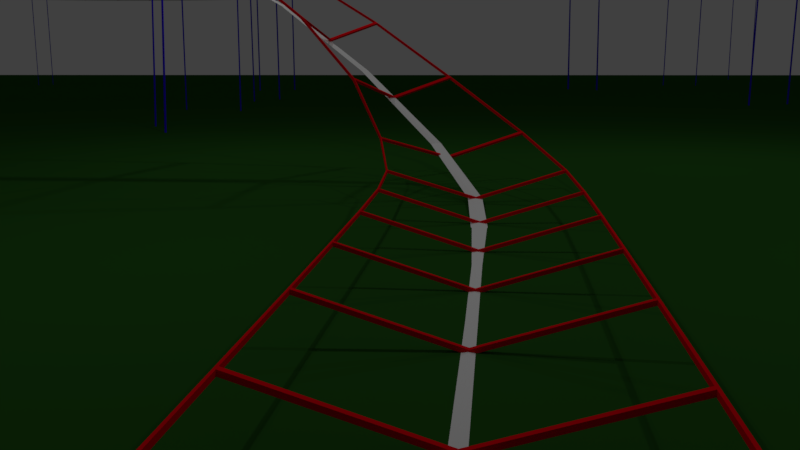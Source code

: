 # Source: coasterIV.blend  (saved by Blender 2.78.0; exported with 4.5.12 LTS)
import bpy
from mathutils import Matrix  # noqa: F401  (used for matrix-valued properties, if any)

bpy.ops.wm.read_factory_settings(use_empty=True)
scene = bpy.context.scene
scene.name = 'Scene'

# ---- collections
col_collection_1 = bpy.data.collections.new('Collection 1'); scene.collection.children.link(col_collection_1)
col_collection_10 = bpy.data.collections.new('Collection 10'); scene.collection.children.link(col_collection_10)

# ---- materials (node trees are filled in below, after node groups)
mat_carpaint = bpy.data.materials.new('carPaint')
mat_carpaint.alpha_threshold = 0.0
mat_carpaint.use_transparent_shadow = False
mat_carpaint.diffuse_color = (0.01885, 0.007001, 0.002345, 1.0)
mat_carpaint.roughness = 0.5
mat_seatpaint = bpy.data.materials.new('seatPaint')
mat_seatpaint.alpha_threshold = 0.0
mat_seatpaint.use_transparent_shadow = False
mat_seatpaint.diffuse_color = (0.4575, 0.4575, 0.4575, 1.0)
mat_seatpaint.roughness = 0.5
mat_material = bpy.data.materials.new('Material')
mat_material.alpha_threshold = 0.0
mat_material.use_transparent_shadow = False
mat_material.roughness = 0.5
mat_groundmaterial = bpy.data.materials.new('groundMaterial')
mat_groundmaterial.alpha_threshold = 0.0
mat_groundmaterial.use_transparent_shadow = False
mat_groundmaterial.diffuse_color = (0.0193, 0.09084, 0.01185, 1.0)
mat_groundmaterial.roughness = 0.5
mat_railmaterial = bpy.data.materials.new('railMaterial')
mat_railmaterial.alpha_threshold = 0.0
mat_railmaterial.use_transparent_shadow = False
mat_railmaterial.diffuse_color = (0.8, 0.0, 0.007, 1.0)
mat_railmaterial.roughness = 0.5
mat_trellacematerial = bpy.data.materials.new('trellaceMaterial')
mat_trellacematerial.alpha_threshold = 0.0
mat_trellacematerial.use_transparent_shadow = False
mat_trellacematerial.diffuse_color = (0.02576, 0.0, 0.8, 1.0)
mat_trellacematerial.roughness = 0.5

# ---- material node trees

# ---- world
world_world = bpy.data.worlds.new('World'); scene.world = world_world
world_world.color = (0.05088, 0.05088, 0.05088)
world_world.use_sun_shadow = False
world_world.sun_shadow_jitter_overblur = 0.0
world_world.cycles.sampling_method = 'MANUAL'

# ---- cameras
cam_camera = bpy.data.cameras.new('Camera')
cam_camera.clip_end = 100.0
cam_camera.lens = 35.0
cam_camera.sensor_width = 32.0
cam_camera.sensor_height = 18.0
cam_camera.ortho_scale = 7.314
cam_camera.dof.focus_distance = 0.0
cam_camera.dof.aperture_fstop = 128.0

# ---- lights
light_lamp_003 = bpy.data.lights.new('Lamp.003', 'POINT')
light_lamp_003.transmission_factor = 0.0
light_lamp_003.cutoff_distance = 30.0
light_lamp_003.energy = 100.0
light_lamp_003.shadow_buffer_clip_start = 1.001
light_lamp_003.shadow_soft_size = 0.1
light_lamp_003.shadow_maximum_resolution = 0.006
light_lamp_003.use_absolute_resolution = True
light_lamp_002 = bpy.data.lights.new('Lamp.002', 'POINT')
light_lamp_002.transmission_factor = 0.0
light_lamp_002.cutoff_distance = 30.0
light_lamp_002.energy = 100.0
light_lamp_002.shadow_buffer_clip_start = 1.001
light_lamp_002.shadow_soft_size = 0.1
light_lamp_002.shadow_maximum_resolution = 0.006
light_lamp_002.use_absolute_resolution = True
light_lamp_001 = bpy.data.lights.new('Lamp.001', 'POINT')
light_lamp_001.transmission_factor = 0.0
light_lamp_001.cutoff_distance = 30.0
light_lamp_001.energy = 100.0
light_lamp_001.shadow_buffer_clip_start = 1.001
light_lamp_001.shadow_soft_size = 0.1
light_lamp_001.shadow_maximum_resolution = 0.006
light_lamp_001.use_absolute_resolution = True
light_lamp = bpy.data.lights.new('Lamp', 'POINT')
light_lamp.transmission_factor = 0.0
light_lamp.cutoff_distance = 30.0
light_lamp.energy = 100.0
light_lamp.shadow_buffer_clip_start = 1.001
light_lamp.shadow_soft_size = 0.1
light_lamp.shadow_maximum_resolution = 0.006
light_lamp.use_absolute_resolution = True

# ---- meshes
me_torus = bpy.data.meshes.new('Torus')
me_torus.from_pydata([(0.4335, -0.7729, 0.009509), (0.4335, -0.7729, 0.0104), (0.4335, 0.7729, 0.009509), (0.4335, 0.7729, 0.0104), (0.5448, -0.7729, 0.009509), (0.5448, -0.7729, 0.0104), (0.5448, 0.7729, 0.009509), (0.5448, 0.7729, 0.0104), (0.1075, -0.7729, 0.009509), (0.1075, -0.7729, 0.0104), (0.1075, 0.7729, 0.009509), (0.1075, 0.7729, 0.0104), (0.2188, -0.7729, 0.009509), (0.2188, -0.7729, 0.0104), (0.2188, 0.7729, 0.009509), (0.2188, 0.7729, 0.0104), (-0.5449, -0.7729, 0.009509), (-0.5449, -0.7729, 0.0104), (-0.5449, 0.7729, 0.009509), (-0.5449, 0.7729, 0.0104), (-0.4335, -0.7729, 0.009509), (-0.4335, -0.7729, 0.0104), (-0.4335, 0.7729, 0.009509), (-0.4335, 0.7729, 0.0104), (-0.2189, -0.7729, 0.009509), (-0.2189, -0.7729, 0.0104), (-0.2189, 0.7729, 0.009509), (-0.2189, 0.7729, 0.0104), (-0.1075, -0.7729, 0.009509), (-0.1075, -0.7729, 0.0104), (-0.1075, 0.7729, 0.009509), (-0.1075, 0.7729, 0.0104), (1.01, 8.82e-16, 0.01305), (1.003, 8.82e-16, 0.01875), (0.9919, 8.82e-16, 0.01512), (0.9919, 8.82e-16, 0.007174), (1.003, 8.82e-16, 0.003541), (0.9947, 0.1754, 0.01305), (0.9879, 0.1742, 0.01875), (0.9768, 0.1722, 0.01512), (0.9768, 0.1722, 0.007174), (0.9879, 0.0003438, 0.003541), (0.9491, 0.3454, 0.01305), (0.9426, 0.3431, 0.01875), (0.9321, 0.3393, 0.01512), (0.9321, 0.3393, 0.007174), (0.9426, 0.0006772, 0.003541), (0.8747, 0.505, 0.01305), (0.8687, 0.5015, 0.01875), (0.859, 0.496, 0.01512), (0.859, 0.496, 0.007174), (0.8687, 0.0009899, 0.003541), (0.7737, 0.6492, 0.01305), (0.7684, 0.6448, 0.01875), (0.7598, 0.6376, 0.01512), (0.7598, 0.6376, 0.007174), (0.7684, 0.001273, 0.003541), (0.6492, 0.7737, 0.01305), (0.6448, 0.7684, 0.01875), (0.6376, 0.7598, 0.01512), (0.6376, 0.7598, 0.007174), (0.6448, 0.001517, 0.003541), (0.505, 0.8747, 0.01305), (0.5015, 0.8687, 0.01875), (0.496, 0.859, 0.01512), (0.496, 0.859, 0.007174), (0.5015, 0.001715, 0.003541), (0.3454, 0.9491, 0.01305), (0.3431, 0.9426, 0.01875), (0.3393, 0.9321, 0.01512), (0.3393, 0.9321, 0.007174), (0.3431, 0.00186, 0.003541), (0.1754, 0.9947, 0.01305), (0.1742, 0.9879, 0.01875), (0.1722, 0.9768, 0.01512), (0.1722, 0.9768, 0.007174), (0.1742, 0.00195, 0.003541), (1.341e-07, 1.01, 0.01305), (1.341e-07, 1.003, 0.0187), (1.639e-07, 0.9919, 0.01512), (1.639e-07, 0.9919, 0.007174), (1.341e-07, 0.00198, 0.003541), (-0.1754, 0.9947, 0.01305), (-0.1742, 0.9879, 0.0187), (-0.1722, 0.9768, 0.01512), (-0.1722, 0.9768, 0.007174), (-0.1742, 0.00195, 0.003541), (-0.3454, 0.9491, 0.01305), (-0.3431, 0.9426, 0.0187), (-0.3393, 0.9321, 0.01512), (-0.3393, 0.9321, 0.007174), (-0.3431, 0.00186, 0.003541), (-0.505, 0.8747, 0.01305), (-0.5015, 0.8687, 0.0187), (-0.496, 0.859, 0.01512), (-0.496, 0.859, 0.007174), (-0.5015, 0.001715, 0.003541), (-0.6492, 0.7737, 0.01305), (-0.6448, 0.7684, 0.01875), (-0.6376, 0.7598, 0.01512), (-0.6376, 0.7598, 0.007174), (-0.6448, 0.001517, 0.003541), (-0.7737, 0.6492, 0.01305), (-0.7684, 0.6448, 0.01875), (-0.7598, 0.6376, 0.01512), (-0.7598, 0.6376, 0.007174), (-0.7684, 0.001273, 0.003541), (-0.8747, 0.505, 0.01305), (-0.8687, 0.5015, 0.0187), (-0.859, 0.496, 0.01512), (-0.859, 0.496, 0.007174), (-0.8687, 0.0009899, 0.003541), (-0.9491, 0.3454, 0.01305), (-0.9426, 0.3431, 0.0187), (-0.9321, 0.3393, 0.01591), (-0.9321, 0.3393, 0.007174), (-0.9426, 0.0006772, 0.003541), (-0.9947, 0.1754, 0.01305), (-0.9879, 0.1742, 0.0187), (-0.9768, 0.1722, 0.01512), (-0.9768, 0.1722, 0.007174), (-0.9879, 0.0003438, 0.003541), (-1.01, 8.83e-08, 0.01305), (-1.003, 8.941e-08, 0.0187), (-0.9919, 8.672e-08, 0.01512), (-0.9919, 8.672e-08, 0.007174), (-1.003, 3.281e-08, 0.003541), (-0.9947, -0.1754, 0.01305), (-0.9879, -0.1742, 0.0187), (-0.9768, -0.1722, 0.01512), (-0.9768, -0.1722, 0.007174), (-0.9879, -0.0003438, 0.003541), (-0.9491, -0.3454, 0.01305), (-0.9426, -0.3431, 0.0187), (-0.9321, -0.3393, 0.01512), (-0.9321, -0.3393, 0.007174), (-0.9426, -0.0006771, 0.003541), (-0.8747, -0.505, 0.01305), (-0.8687, -0.5015, 0.0187), (-0.859, -0.496, 0.01512), (-0.859, -0.496, 0.007174), (-0.8687, -0.0009899, 0.003541), (-0.7737, -0.6492, 0.01305), (-0.7684, -0.6448, 0.0187), (-0.7598, -0.6376, 0.01512), (-0.7598, -0.6376, 0.007174), (-0.7684, -0.001273, 0.003541), (-0.6492, -0.7737, 0.01305), (-0.6448, -0.7684, 0.0187), (-0.6376, -0.7598, 0.01512), (-0.6376, -0.7598, 0.007174), (-0.6448, -0.001517, 0.003541), (-0.505, -0.8747, 0.01305), (-0.5015, -0.8687, 0.0187), (-0.496, -0.859, 0.01512), (-0.496, -0.859, 0.007174), (-0.5015, -0.001715, 0.003541), (-0.3454, -0.9491, 0.01305), (-0.3431, -0.9426, 0.0187), (-0.3393, -0.9321, 0.01512), (-0.3393, -0.9321, 0.007174), (-0.3431, -0.00186, 0.003541), (-0.1754, -0.9947, 0.01305), (-0.1742, -0.9879, 0.0187), (-0.1722, -0.9768, 0.01512), (-0.1722, -0.9768, 0.007174), (-0.1742, -0.00195, 0.003541), (1.341e-07, -1.01, 0.01305), (1.341e-07, -1.003, 0.0187), (1.639e-07, -0.9919, 0.01512), (1.639e-07, -0.9919, 0.007174), (1.341e-07, -0.00198, 0.003541), (0.1754, -0.9947, 0.01305), (0.1742, -0.9879, 0.01875), (0.1722, -0.9768, 0.01512), (0.1722, -0.9768, 0.007174), (0.1742, -0.00195, 0.003541), (0.3454, -0.9491, 0.01305), (0.3431, -0.9426, 0.01875), (0.3393, -0.9321, 0.01512), (0.3393, -0.9321, 0.007174), (0.3431, -0.00186, 0.003541), (0.505, -0.8747, 0.01305), (0.5015, -0.8687, 0.01875), (0.496, -0.859, 0.01512), (0.496, -0.859, 0.007174), (0.5015, -0.001715, 0.003541), (0.6492, -0.7737, 0.01305), (0.6448, -0.7684, 0.01875), (0.6376, -0.7598, 0.01512), (0.6376, -0.7598, 0.007174), (0.6448, -0.001517, 0.003541), (0.7737, -0.6492, 0.01305), (0.7684, -0.6448, 0.01875), (0.7598, -0.6376, 0.01512), (0.7598, -0.6376, 0.007174), (0.7684, -0.001273, 0.003541), (0.8747, -0.505, 0.01305), (0.8687, -0.5015, 0.01875), (0.859, -0.496, 0.01512), (0.859, -0.496, 0.007174), (0.8687, -0.0009899, 0.003541), (0.9491, -0.3454, 0.01305), (0.9426, -0.3431, 0.01875), (0.9321, -0.3393, 0.01512), (0.9321, -0.3393, 0.007174), (0.9426, -0.0006771, 0.003541), (0.9947, -0.1754, 0.01305), (0.9879, -0.1742, 0.01875), (0.9768, -0.1722, 0.01512), (0.9768, -0.1722, 0.007174), (0.9879, -0.0003438, 0.003541)], [], [(0, 1, 3, 2), (2, 3, 7, 6), (6, 7, 5, 4), (4, 5, 1, 0), (2, 6, 4, 0), (7, 3, 1, 5), (8, 9, 11, 10), (10, 11, 15, 14), (14, 15, 13, 12), (12, 13, 9, 8), (10, 14, 12, 8), (15, 11, 9, 13), (16, 17, 19, 18), (18, 19, 23, 22), (22, 23, 21, 20), (20, 21, 17, 16), (18, 22, 20, 16), (23, 19, 17, 21), (24, 25, 27, 26), (26, 27, 31, 30), (30, 31, 29, 28), (28, 29, 25, 24), (26, 30, 28, 24), (31, 27, 25, 29), (32, 37, 38, 33), (33, 38, 39, 34), (34, 39, 40, 35), (35, 40, 41, 36), (32, 36, 41, 37), (37, 42, 43, 38), (38, 43, 44, 39), (39, 44, 45, 40), (40, 45, 46, 41), (41, 46, 42, 37), (42, 47, 48, 43), (43, 48, 49, 44), (44, 49, 50, 45), (45, 50, 51, 46), (46, 51, 47, 42), (47, 52, 53, 48), (48, 53, 54, 49), (49, 54, 55, 50), (50, 55, 56, 51), (51, 56, 52, 47), (52, 57, 58, 53), (53, 58, 59, 54), (54, 59, 60, 55), (55, 60, 61, 56), (56, 61, 57, 52), (57, 62, 63, 58), (58, 63, 64, 59), (59, 64, 65, 60), (60, 65, 66, 61), (61, 66, 62, 57), (62, 67, 68, 63), (63, 68, 69, 64), (64, 69, 70, 65), (65, 70, 71, 66), (66, 71, 67, 62), (67, 72, 73, 68), (68, 73, 74, 69), (69, 74, 75, 70), (70, 75, 76, 71), (71, 76, 72, 67), (72, 77, 78, 73), (73, 78, 79, 74), (74, 79, 80, 75), (75, 80, 81, 76), (76, 81, 77, 72), (77, 82, 83, 78), (78, 83, 84, 79), (79, 84, 85, 80), (80, 85, 86, 81), (81, 86, 82, 77), (82, 87, 88, 83), (83, 88, 89, 84), (84, 89, 90, 85), (85, 90, 91, 86), (86, 91, 87, 82), (87, 92, 93, 88), (88, 93, 94, 89), (89, 94, 95, 90), (90, 95, 96, 91), (91, 96, 92, 87), (92, 97, 98, 93), (93, 98, 99, 94), (94, 99, 100, 95), (95, 100, 101, 96), (96, 101, 97, 92), (97, 102, 103, 98), (98, 103, 104, 99), (99, 104, 105, 100), (100, 105, 106, 101), (101, 106, 102, 97), (102, 107, 108, 103), (103, 108, 109, 104), (104, 109, 110, 105), (105, 110, 111, 106), (106, 111, 107, 102), (107, 112, 113, 108), (108, 113, 114, 109), (109, 114, 115, 110), (110, 115, 116, 111), (111, 116, 112, 107), (112, 117, 118, 113), (113, 118, 119, 114), (114, 119, 120, 115), (115, 120, 121, 116), (116, 121, 117, 112), (117, 122, 123, 118), (118, 123, 124, 119), (119, 124, 125, 120), (120, 125, 126, 121), (121, 126, 122, 117), (122, 127, 128, 123), (123, 128, 129, 124), (124, 129, 130, 125), (125, 130, 131, 126), (126, 131, 127, 122), (127, 132, 133, 128), (128, 133, 134, 129), (129, 134, 135, 130), (130, 135, 136, 131), (131, 136, 132, 127), (132, 137, 138, 133), (133, 138, 139, 134), (134, 139, 140, 135), (135, 140, 141, 136), (136, 141, 137, 132), (137, 142, 143, 138), (138, 143, 144, 139), (139, 144, 145, 140), (140, 145, 146, 141), (141, 146, 142, 137), (142, 147, 148, 143), (143, 148, 149, 144), (144, 149, 150, 145), (145, 150, 151, 146), (146, 151, 147, 142), (147, 152, 153, 148), (148, 153, 154, 149), (149, 154, 155, 150), (150, 155, 156, 151), (151, 156, 152, 147), (152, 157, 158, 153), (153, 158, 159, 154), (154, 159, 160, 155), (155, 160, 161, 156), (156, 161, 157, 152), (157, 162, 163, 158), (158, 163, 164, 159), (159, 164, 165, 160), (160, 165, 166, 161), (161, 166, 162, 157), (162, 167, 168, 163), (163, 168, 169, 164), (164, 169, 170, 165), (165, 170, 171, 166), (166, 171, 167, 162), (167, 172, 173, 168), (168, 173, 174, 169), (169, 174, 175, 170), (170, 175, 176, 171), (171, 176, 172, 167), (172, 177, 178, 173), (173, 178, 179, 174), (174, 179, 180, 175), (175, 180, 181, 176), (176, 181, 177, 172), (177, 182, 183, 178), (178, 183, 184, 179), (179, 184, 185, 180), (180, 185, 186, 181), (181, 186, 182, 177), (182, 187, 188, 183), (183, 188, 189, 184), (184, 189, 190, 185), (185, 190, 191, 186), (186, 191, 187, 182), (187, 192, 193, 188), (188, 193, 194, 189), (189, 194, 195, 190), (190, 195, 196, 191), (191, 196, 192, 187), (192, 197, 198, 193), (193, 198, 199, 194), (194, 199, 200, 195), (195, 200, 201, 196), (196, 201, 197, 192), (197, 202, 203, 198), (198, 203, 204, 199), (199, 204, 205, 200), (200, 205, 206, 201), (201, 206, 202, 197), (202, 207, 208, 203), (203, 208, 209, 204), (204, 209, 210, 205), (205, 210, 211, 206), (206, 211, 207, 202), (207, 32, 33, 208), (208, 33, 34, 209), (209, 34, 35, 210), (210, 35, 36, 211), (211, 36, 32, 207)])
me_torus.polygons.foreach_set('material_index', [1, 1, 1, 1, 1, 1, 1, 1, 1, 1, 1, 1, 1, 1, 1, 1, 1, 1, 1, 1, 1, 1, 1, 1, 0, 0, 0, 0, 0, 0, 0, 0, 0, 0, 0, 0, 0, 0, 0, 0, 0, 0, 0, 0, 0, 0, 0, 0, 0, 0, 0, 0, 0, 0, 0, 0, 0, 0, 0, 0, 0, 0, 0, 0, 0, 0, 0, 0, 0, 0, 0, 0, 0, 0, 0, 0, 0, 0, 0, 0, 0, 0, 0, 0, 0, 0, 0, 0, 0, 0, 0, 0, 0, 0, 0, 0, 0, 0, 0, 0, 0, 0, 0, 0, 0, 0, 0, 0, 0, 0, 0, 0, 0, 0, 0, 0, 0, 0, 0, 0, 0, 0, 0, 0, 0, 0, 0, 0, 0, 0, 0, 0, 0, 0, 0, 0, 0, 0, 0, 0, 0, 0, 0, 0, 0, 0, 0, 0, 0, 0, 0, 0, 0, 0, 0, 0, 0, 0, 0, 0, 0, 0, 0, 0, 0, 0, 0, 0, 0, 0, 0, 0, 0, 0, 0, 0, 0, 0, 0, 0, 0, 0, 0, 0, 0, 0, 0, 0, 0, 0, 0, 0, 0, 0, 0, 0, 0, 0, 0, 0, 0, 0, 0, 0])
me_torus.materials.append(mat_carpaint)
me_torus.materials.append(mat_seatpaint)
me_torus.use_remesh_preserve_volume = False
me_torus.use_remesh_preserve_attributes = False
me_torus.use_mirror_vertex_groups = False
me_torus.update()
me_cube = bpy.data.meshes.new('Cube')
me_cube.from_pydata([(-0.5, -0.25, 0.0), (-0.5, -0.25, 0.5), (-0.5, 0.25, 0.0), (-0.5, 0.25, 0.5), (0.5, -0.25, 0.0), (0.5, -0.25, 0.5), (0.5, 0.25, 0.0), (0.5, 0.25, 0.5), (-0.5, -0.25, 0.5), (-0.5, 0.25, 0.5), (0.5, 0.25, 0.5), (0.5, -0.25, 0.5)], [], [(0, 1, 3, 2), (2, 3, 7, 6), (6, 7, 5, 4), (4, 5, 1, 0), (2, 6, 4, 0), (5, 7, 10, 11), (10, 9, 8, 11), (3, 1, 8, 9), (1, 5, 11, 8), (7, 3, 9, 10)])
me_cube.materials.append(mat_material)
me_cube.use_remesh_preserve_volume = False
me_cube.use_remesh_preserve_attributes = False
me_cube.use_mirror_vertex_groups = False
me_cube.update()
me_cube_007 = bpy.data.meshes.new('Cube.007')
me_cube_007.from_pydata([(-1.0, -1.0, -2.0), (-1.0, -1.0, 0.0), (-1.0, 1.0, -2.0), (-1.0, 1.0, 0.0), (1.0, -1.0, -2.0), (1.0, -1.0, 0.0), (1.0, 1.0, -2.0), (1.0, 1.0, 0.0)], [], [(0, 1, 3, 2), (2, 3, 7, 6), (6, 7, 5, 4), (4, 5, 1, 0), (2, 6, 4, 0), (7, 3, 1, 5)])
me_cube_007.materials.append(mat_groundmaterial)
me_cube_007.use_remesh_preserve_volume = False
me_cube_007.use_remesh_preserve_attributes = False
me_cube_007.use_mirror_vertex_groups = False
me_cube_007.update()
me_cube_006 = bpy.data.meshes.new('Cube.006')
me_cube_006.from_pydata([(-1.0, -0.003409, -1.0), (-1.0, -0.003409, 1.0), (-1.0, 1.0, 18.72), (-1.0, 1.0, 20.72), (1.0, -0.003409, -1.0), (1.0, -0.003409, 1.0), (1.0, 1.0, 18.72), (1.0, 1.0, 20.72), (-1.0, -1.003, 18.72), (-1.0, -1.003, 20.72), (1.0, -1.003, 20.72), (1.0, -1.003, 18.72), (-1.0, 1.017, 20.72), (-1.0, 1.017, 18.72), (1.0, 1.017, 18.72), (1.0, 1.017, 20.72), (-1.0, -1.021, 18.72), (-1.0, -1.021, 20.72), (1.0, -1.021, 20.72), (1.0, -1.021, 18.72), (65.96, 1.0, 20.72), (65.96, 1.0, 18.72), (65.96, -1.003, 20.72), (65.96, -1.003, 18.72), (65.96, 1.017, 20.72), (65.96, 1.017, 18.72), (65.96, -1.021, 20.72), (65.96, -1.021, 18.72)], [], [(0, 1, 3, 2), (14, 15, 24, 25), (6, 7, 5, 4), (1, 0, 8, 9), (2, 6, 4, 0), (7, 3, 1, 5), (9, 8, 16, 17), (0, 4, 11, 8), (5, 1, 9, 10), (4, 5, 10, 11), (13, 12, 15, 14), (19, 18, 17, 16), (10, 9, 17, 18), (6, 2, 13, 14), (19, 11, 23, 27), (3, 7, 15, 12), (8, 11, 19, 16), (2, 3, 12, 13), (20, 21, 25, 24), (23, 22, 26, 27), (10, 18, 26, 22), (6, 14, 25, 21), (7, 6, 21, 20), (11, 10, 22, 23), (15, 7, 20, 24), (18, 19, 27, 26)])
me_cube_006.materials.append(mat_railmaterial)
me_cube_006.use_remesh_preserve_volume = False
me_cube_006.use_remesh_preserve_attributes = False
me_cube_006.use_mirror_vertex_groups = False
me_cube_006.update()
me_cube_005 = bpy.data.meshes.new('Cube.005')
me_cube_005.from_pydata([(-502.5, -0.7002, -0.9626), (-502.5, -0.7002, 1.037), (-496.7, 1.298, -0.9626), (-496.7, 1.298, 1.037), (-501.1, -0.7013, -0.9628), (-501.1, -0.7013, 1.037), (-495.3, 1.297, -0.9628), (-495.3, 1.297, 1.037), (-502.6, -0.7454, -0.9626), (-502.6, -0.7454, 1.037), (-496.6, 1.343, 1.037), (-496.6, 1.343, -0.9626), (-495.2, 1.342, -0.9628), (-495.2, 1.342, 1.037), (-501.2, -0.7464, 1.037), (-501.2, -0.7464, -0.9628), (-495.6, 1.297, -159.4), (-497.1, 1.298, -159.4), (-502.8, -0.7, -159.4), (-501.4, -0.701, -159.4), (-495.5, 1.342, -159.4), (-496.9, 1.343, -159.4), (-503.0, -0.7451, -159.4), (-501.5, -0.7462, -159.4), (-504.2, -0.699, -0.9625), (-504.2, -0.699, 1.038), (-504.3, -0.7441, -0.9625), (-504.3, -0.7441, 1.038), (-498.3, 1.344, 1.038), (-498.3, 1.344, -0.9625), (-496.9, 1.343, -0.9626), (-496.9, 1.343, 1.037), (263.6, 10.94, 249.8), (263.6, 10.94, 251.8), (139.2, 11.01, 249.8), (139.2, 11.01, 251.8), (263.7, 10.97, 249.8), (263.7, 10.97, 251.8), (139.2, 11.04, 249.8), (139.2, 11.04, 251.8), (266.4, 10.94, 249.8), (266.4, 10.94, 251.8), (136.4, 11.01, 251.8), (136.4, 11.01, 249.8), (136.4, 11.04, 249.8), (136.4, 11.04, 251.8), (266.5, 10.97, 251.8), (266.5, 10.97, 249.8), (141.2, 11.99, -173.9), (141.1, 11.97, -173.9), (265.6, 11.9, -173.9), (265.6, 11.91, -173.9), (138.4, 11.99, -173.9), (138.3, 11.97, -173.9), (268.4, 11.9, -173.9), (268.4, 11.91, -173.9), (263.5, 10.9, 249.7), (263.5, 10.9, 251.7), (266.3, 10.9, 249.7), (266.3, 10.9, 251.7), (136.3, 10.97, 251.7), (136.3, 10.97, 249.7), (136.3, 11.0, 249.8), (136.3, 11.0, 251.8), (1001.0, 22.09, 251.1), (1001.0, 22.09, 253.1), (1007.0, 24.09, 251.1), (1007.0, 24.09, 253.1), (1003.0, 22.09, 251.1), (1003.0, 22.09, 253.1), (1009.0, 24.09, 251.1), (1009.0, 24.09, 253.1), (1001.0, 22.05, 251.1), (1001.0, 22.05, 253.1), (1007.0, 24.13, 253.1), (1007.0, 24.13, 251.1), (1009.0, 24.13, 251.1), (1009.0, 24.13, 253.1), (1003.0, 22.04, 253.1), (1003.0, 22.04, 251.1), (1009.0, 24.09, -174.0), (1007.0, 24.09, -174.0), (1001.0, 22.09, -174.0), (1003.0, 22.09, -174.0), (1009.0, 24.13, -174.0), (1007.0, 24.13, -174.0), (1001.0, 22.05, -174.0), (1003.0, 22.04, -174.0), (998.6, 22.09, 251.1), (998.6, 22.09, 253.1), (998.5, 22.05, 251.1), (998.5, 22.05, 253.1), (1005.0, 24.13, 253.1), (1005.0, 24.13, 251.1), (1007.0, 24.13, 251.1), (1007.0, 24.13, 253.1), (1530.0, 8.425, 251.2), (1530.0, 8.425, 253.2), (1649.0, 7.827, 251.2), (1649.0, 7.827, 253.2), (1530.0, 8.397, 251.2), (1530.0, 8.397, 253.2), (1648.0, 7.794, 251.2), (1648.0, 7.794, 253.2), (1528.0, 8.438, 251.2), (1528.0, 8.438, 253.2), (1652.0, 7.814, 253.2), (1652.0, 7.814, 251.2), (1651.0, 7.781, 251.2), (1651.0, 7.781, 253.2), (1527.0, 8.41, 253.2), (1527.0, 8.41, 251.2), (1647.0, 7.724, -174.0), (1648.0, 7.759, -174.0), (1529.0, 8.356, -174.0), (1528.0, 8.327, -174.0), (1650.0, 7.71, -174.0), (1650.0, 7.745, -174.0), (1526.0, 8.37, -174.0), (1525.0, 8.34, -174.0), (1531.0, 8.459, 251.2), (1531.0, 8.459, 253.2), (1528.0, 8.472, 251.2), (1528.0, 8.472, 253.2), (1652.0, 7.853, 253.2), (1652.0, 7.853, 251.2), (1652.0, 7.82, 251.2), (1652.0, 7.82, 253.2), (702.2, 7.597, 410.8), (702.4, 7.589, 412.7), (589.6, 6.743, 410.7), (589.8, 6.735, 412.7), (701.4, 7.623, 411.3), (701.7, 7.615, 413.2), (588.7, 6.773, 411.3), (589.0, 6.765, 413.2), (704.7, 7.616, 410.8), (705.0, 7.608, 412.7), (587.3, 6.716, 412.7), (587.0, 6.724, 410.7), (586.2, 6.754, 411.3), (586.4, 6.746, 413.2), (704.2, 7.634, 413.2), (704.0, 7.642, 411.3), (572.2, 6.919, -191.7), (571.4, 6.867, -191.6), (684.0, 7.721, -191.6), (684.9, 7.769, -191.7), (569.7, 6.9, -191.7), (568.8, 6.847, -191.6), (686.5, 7.74, -191.6), (687.5, 7.788, -191.7), (703.1, 7.566, 410.1), (703.3, 7.558, 412.0), (705.6, 7.586, 410.1), (705.9, 7.578, 412.0), (588.3, 6.68, 412.0), (588.1, 6.688, 410.1), (587.2, 6.718, 410.6), (587.5, 6.71, 412.5), (703.4, 26.83, 755.3), (703.3, 26.82, 757.3), (584.4, 27.42, 755.3), (584.3, 27.41, 757.3), (703.9, 26.86, 755.7), (703.8, 26.85, 757.7), (585.0, 27.45, 755.7), (584.9, 27.44, 757.7), (706.1, 26.82, 755.3), (705.9, 26.81, 757.3), (581.6, 27.43, 757.3), (581.7, 27.43, 755.3), (582.3, 27.46, 755.7), (582.2, 27.46, 757.7), (706.5, 26.84, 757.7), (706.6, 26.84, 755.7), (588.1, 27.3, -207.6), (587.4, 27.29, -207.6), (706.4, 26.7, -207.6), (707.0, 26.71, -207.6), (585.4, 27.31, -207.6), (584.7, 27.3, -207.6), (709.0, 26.68, -207.6), (709.7, 26.69, -207.6), (702.7, 26.79, 754.8), (702.6, 26.79, 756.8), (705.4, 26.78, 754.8), (705.3, 26.77, 756.8), (580.9, 27.39, 756.8), (581.0, 27.4, 754.9), (581.6, 27.43, 755.3), (581.5, 27.42, 757.2), (1174.0, 46.36, 904.8), (1174.0, 46.36, 906.8), (1057.0, 47.02, 904.8), (1057.0, 47.01, 906.8), (1175.0, 46.39, 904.9), (1175.0, 46.39, 906.9), (1057.0, 47.05, 904.9), (1057.0, 47.05, 906.9), (1177.0, 46.35, 904.8), (1177.0, 46.34, 906.8), (1054.0, 47.03, 906.8), (1054.0, 47.03, 904.8), (1055.0, 47.06, 904.9), (1055.0, 47.06, 906.9), (1177.0, 46.37, 906.9), (1177.0, 46.38, 904.9), (1074.0, 46.72, -212.3), (1074.0, 46.7, -212.3), (1191.0, 46.04, -212.3), (1192.0, 46.07, -212.3), (1072.0, 46.74, -212.3), (1071.0, 46.71, -212.3), (1194.0, 46.03, -212.3), (1195.0, 46.05, -212.3), (1173.0, 46.32, 904.6), (1173.0, 46.32, 906.6), (1176.0, 46.31, 904.6), (1176.0, 46.31, 906.6), (1053.0, 46.99, 906.6), (1053.0, 47.0, 904.6), (1054.0, 47.03, 904.7), (1054.0, 47.02, 906.7), (1519.0, 66.86, 963.0), (1519.0, 66.86, 965.0), (1397.0, 67.28, 963.0), (1397.0, 67.28, 965.0), (1519.0, 66.89, 963.1), (1519.0, 66.89, 965.1), (1397.0, 67.31, 963.1), (1397.0, 67.31, 965.1), (1521.0, 66.85, 963.0), (1521.0, 66.85, 965.0), (1394.0, 67.29, 965.0), (1394.0, 67.29, 963.0), (1395.0, 67.32, 963.1), (1394.0, 67.32, 965.1), (1522.0, 66.88, 965.1), (1522.0, 66.88, 963.1), (1388.0, 67.24, -215.5), (1388.0, 67.21, -215.5), (1510.0, 66.79, -215.5), (1510.0, 66.82, -215.5), (1386.0, 67.25, -215.5), (1385.0, 67.21, -215.5), (1513.0, 66.78, -215.5), (1513.0, 66.81, -215.5), (1518.0, 66.82, 962.9), (1518.0, 66.82, 964.9), (1521.0, 66.81, 962.9), (1521.0, 66.81, 964.9), (1394.0, 67.25, 964.9), (1394.0, 67.25, 962.9), (1394.0, 67.28, 963.0), (1394.0, 67.28, 965.0), (1756.0, 87.69, 1018.0), (1756.0, 87.69, 1020.0), (1633.0, 88.01, 1018.0), (1633.0, 88.01, 1020.0), (1756.0, 87.72, 1018.0), (1756.0, 87.72, 1020.0), (1634.0, 88.04, 1018.0), (1634.0, 88.04, 1020.0), (1759.0, 87.69, 1018.0), (1759.0, 87.68, 1020.0), (1630.0, 88.02, 1020.0), (1630.0, 88.02, 1018.0), (1631.0, 88.05, 1018.0), (1631.0, 88.05, 1020.0), (1759.0, 87.72, 1020.0), (1759.0, 87.72, 1018.0), (1635.0, 87.61, -218.7), (1635.0, 87.58, -218.7), (1758.0, 87.26, -218.7), (1758.0, 87.29, -218.7), (1632.0, 87.62, -218.7), (1632.0, 87.59, -218.7), (1760.0, 87.25, -218.7), (1761.0, 87.29, -218.7), (1756.0, 87.65, 1018.0), (1756.0, 87.65, 1020.0), (1759.0, 87.65, 1018.0), (1759.0, 87.65, 1020.0), (1630.0, 87.98, 1020.0), (1630.0, 87.98, 1018.0), (1630.0, 88.01, 1018.0), (1630.0, 88.01, 1020.0), (1954.0, 108.6, 1087.0), (1954.0, 108.6, 1089.0), (1831.0, 108.9, 1087.0), (1831.0, 108.9, 1089.0), (1954.0, 108.6, 1088.0), (1954.0, 108.6, 1090.0), (1831.0, 108.9, 1088.0), (1831.0, 108.9, 1090.0), (1957.0, 108.6, 1087.0), (1957.0, 108.6, 1089.0), (1828.0, 108.9, 1089.0), (1828.0, 108.9, 1087.0), (1828.0, 108.9, 1088.0), (1828.0, 108.9, 1090.0), (1957.0, 108.6, 1090.0), (1957.0, 108.6, 1088.0), (1834.0, 109.3, -223.0), (1834.0, 109.2, -223.0), (1957.0, 108.9, -223.0), (1957.0, 109.0, -223.0), (1831.0, 109.3, -223.0), (1831.0, 109.2, -223.0), (1960.0, 108.9, -223.0), (1960.0, 108.9, -223.0), (1954.0, 108.5, 1087.0), (1954.0, 108.5, 1089.0), (1956.0, 108.5, 1087.0), (1956.0, 108.5, 1089.0), (1828.0, 108.8, 1089.0), (1828.0, 108.8, 1087.0), (1828.0, 108.9, 1087.0), (1828.0, 108.9, 1089.0), (2202.0, 128.6, 1229.0), (2202.0, 128.6, 1231.0), (2106.0, 129.9, 1226.0), (2105.0, 129.8, 1228.0), (2202.0, 128.6, 1230.0), (2202.0, 128.6, 1232.0), (2107.0, 129.9, 1227.0), (2107.0, 129.9, 1228.0), (2204.0, 128.6, 1230.0), (2204.0, 128.6, 1231.0), (2103.0, 129.9, 1228.0), (2104.0, 129.9, 1226.0), (2105.0, 129.9, 1227.0), (2105.0, 129.9, 1228.0), (2204.0, 128.6, 1232.0), (2205.0, 128.6, 1230.0), (2131.0, 129.9, -243.2), (2108.0, 129.9, -242.9), (2204.0, 128.6, -243.1), (2226.0, 128.6, -243.4), (2129.0, 129.9, -243.2), (2105.0, 129.9, -242.9), (2206.0, 128.6, -243.1), (2228.0, 128.6, -243.4), (2201.0, 128.6, 1229.0), (2201.0, 128.6, 1231.0), (2204.0, 128.5, 1229.0), (2203.0, 128.5, 1231.0), (2101.0, 129.8, 1227.0), (2102.0, 129.8, 1225.0), (2103.0, 129.9, 1226.0), (2103.0, 129.9, 1228.0), (2393.0, 111.6, 1420.0), (2393.0, 111.6, 1422.0), (2517.0, 111.9, 1420.0), (2517.0, 111.9, 1422.0), (2394.0, 111.6, 1420.0), (2394.0, 111.6, 1422.0), (2517.0, 111.8, 1420.0), (2517.0, 111.8, 1422.0), (2391.0, 111.6, 1420.0), (2391.0, 111.6, 1422.0), (2520.0, 111.9, 1422.0), (2520.0, 111.9, 1420.0), (2520.0, 111.8, 1420.0), (2520.0, 111.8, 1422.0), (2391.0, 111.6, 1422.0), (2391.0, 111.6, 1420.0), (2495.0, 112.6, -242.2), (2494.0, 112.6, -242.2), (2371.0, 112.4, -242.2), (2371.0, 112.4, -242.2), (2497.0, 112.6, -242.2), (2497.0, 112.6, -242.2), (2368.0, 112.4, -242.2), (2368.0, 112.3, -242.2), (2393.0, 111.7, 1420.0), (2393.0, 111.7, 1422.0), (2390.0, 111.7, 1420.0), (2390.0, 111.7, 1422.0), (2520.0, 111.9, 1422.0), (2520.0, 111.9, 1420.0), (2520.0, 111.9, 1420.0), (2520.0, 111.9, 1422.0), (2523.0, 90.63, 1470.0), (2523.0, 90.63, 1472.0), (2647.0, 90.82, 1470.0), (2647.0, 90.82, 1472.0), (2524.0, 90.6, 1470.0), (2524.0, 90.6, 1472.0), (2648.0, 90.79, 1470.0), (2648.0, 90.79, 1472.0), (2521.0, 90.63, 1470.0), (2521.0, 90.63, 1472.0), (2650.0, 90.82, 1472.0), (2650.0, 90.82, 1470.0), (2650.0, 90.79, 1470.0), (2650.0, 90.79, 1472.0), (2521.0, 90.6, 1472.0), (2521.0, 90.6, 1470.0), (2654.0, 90.96, -244.8), (2654.0, 90.99, -244.8), (2530.0, 90.8, -244.8), (2530.0, 90.77, -244.8), (2657.0, 90.96, -244.8), (2657.0, 90.99, -244.8), (2527.0, 90.8, -244.8), (2528.0, 90.77, -244.8), (2523.0, 90.67, 1470.0), (2523.0, 90.67, 1472.0), (2520.0, 90.67, 1470.0), (2520.0, 90.67, 1472.0), (2650.0, 90.86, 1472.0), (2650.0, 90.86, 1470.0), (2650.0, 90.83, 1470.0), (2650.0, 90.83, 1472.0), (2645.0, 69.58, 1473.0), (2645.0, 69.58, 1475.0), (2769.0, 69.76, 1473.0), (2769.0, 69.76, 1475.0), (2645.0, 69.54, 1473.0), (2645.0, 69.54, 1475.0), (2769.0, 69.73, 1473.0), (2769.0, 69.73, 1475.0), (2642.0, 69.57, 1473.0), (2642.0, 69.57, 1475.0), (2771.0, 69.77, 1475.0), (2771.0, 69.77, 1473.0), (2772.0, 69.74, 1473.0), (2772.0, 69.74, 1475.0), (2642.0, 69.54, 1475.0), (2642.0, 69.54, 1473.0), (2763.0, 70.79, -245.0), (2762.0, 70.82, -245.0), (2638.0, 70.63, -245.0), (2639.0, 70.6, -245.0), (2765.0, 70.79, -245.0), (2765.0, 70.82, -245.0), (2636.0, 70.62, -245.0), (2636.0, 70.6, -245.0), (2644.0, 69.61, 1473.0), (2644.0, 69.61, 1475.0), (2642.0, 69.61, 1473.0), (2642.0, 69.61, 1475.0), (2771.0, 69.81, 1475.0), (2771.0, 69.81, 1473.0), (2771.0, 69.77, 1473.0), (2771.0, 69.77, 1475.0), (2773.0, 48.55, 1412.0), (2773.0, 48.55, 1414.0), (2897.0, 48.75, 1412.0), (2897.0, 48.75, 1414.0), (2773.0, 48.52, 1412.0), (2773.0, 48.52, 1414.0), (2897.0, 48.72, 1412.0), (2897.0, 48.72, 1414.0), (2770.0, 48.55, 1412.0), (2770.0, 48.54, 1414.0), (2899.0, 48.75, 1414.0), (2899.0, 48.76, 1412.0), (2900.0, 48.72, 1412.0), (2900.0, 48.72, 1414.0), (2770.0, 48.51, 1414.0), (2770.0, 48.51, 1412.0), (2866.0, 48.91, -242.1), (2866.0, 48.93, -242.1), (2742.0, 48.73, -242.1), (2742.0, 48.71, -242.1), (2869.0, 48.92, -242.1), (2869.0, 48.94, -242.1), (2739.0, 48.73, -242.1), (2739.0, 48.71, -242.1), (2773.0, 48.59, 1412.0), (2773.0, 48.59, 1414.0), (2770.0, 48.58, 1412.0), (2770.0, 48.58, 1414.0), (2899.0, 48.79, 1414.0), (2899.0, 48.79, 1412.0), (2899.0, 48.76, 1412.0), (2899.0, 48.76, 1414.0), (2876.0, 27.86, 1212.0), (2876.0, 27.86, 1213.0), (3001.0, 27.85, 1212.0), (3001.0, 27.84, 1213.0), (2876.0, 27.83, 1211.0), (2876.0, 27.83, 1213.0), (3001.0, 27.81, 1211.0), (3001.0, 27.81, 1213.0), (2873.0, 27.87, 1212.0), (2873.0, 27.86, 1213.0), (3003.0, 27.84, 1213.0), (3003.0, 27.85, 1212.0), (3003.0, 27.81, 1211.0), (3003.0, 27.81, 1213.0), (2873.0, 27.83, 1213.0), (2873.0, 27.83, 1211.0), (3042.0, 28.0, -236.3), (3041.0, 28.01, -236.3), (2917.0, 28.03, -236.3), (2917.0, 28.02, -236.3), (3045.0, 28.0, -236.3), (3044.0, 28.01, -236.3), (2914.0, 28.03, -236.3), (2914.0, 28.02, -236.3), (2876.0, 27.9, 1212.0), (2876.0, 27.89, 1214.0), (2873.0, 27.9, 1212.0), (2873.0, 27.89, 1214.0), (3003.0, 27.88, 1214.0), (3003.0, 27.88, 1212.0), (3003.0, 27.85, 1212.0), (3003.0, 27.84, 1214.0), (2343.0, 11.19, 932.8), (2343.0, 11.19, 934.8), (2414.0, 9.541, 932.7), (2414.0, 9.539, 934.7), (2342.0, 11.17, 932.6), (2342.0, 11.17, 934.6), (2412.0, 9.522, 932.6), (2412.0, 9.521, 934.6), (2342.0, 11.23, 932.8), (2342.0, 11.22, 934.8), (2415.0, 9.502, 934.7), (2416.0, 9.504, 932.7), (2414.0, 9.485, 932.6), (2414.0, 9.483, 934.6), (2340.0, 11.21, 934.6), (2340.0, 11.21, 932.6), (2408.0, 9.39, -214.2), (2410.0, 9.425, -214.2), (2340.0, 11.07, -214.2), (2337.0, 11.04, -214.2), (2409.0, 9.352, -214.2), (2412.0, 9.388, -214.2), (2338.0, 11.11, -214.2), (2336.0, 11.08, -214.2), (2345.0, 11.21, 933.0), (2345.0, 11.21, 935.0), (2344.0, 11.25, 933.0), (2344.0, 11.25, 935.0), (2417.0, 9.525, 934.9), (2418.0, 9.526, 932.9), (2416.0, 9.507, 932.8), (2416.0, 9.506, 934.8), (1146.0, 9.163, 841.9), (1145.0, 9.164, 843.8), (1110.0, 7.247, 841.9), (1109.0, 7.249, 843.9), (1144.0, 9.172, 841.5), (1143.0, 9.173, 843.5), (1108.0, 7.256, 841.5), (1107.0, 7.258, 843.5), (1146.0, 9.206, 841.9), (1146.0, 9.208, 843.8), (1109.0, 7.205, 843.9), (1109.0, 7.204, 841.9), (1107.0, 7.213, 841.5), (1107.0, 7.215, 843.5), (1144.0, 9.217, 843.5), (1144.0, 9.215, 841.5), (1114.0, 7.291, -212.1), (1113.0, 7.297, -212.1), (1149.0, 9.212, -212.1), (1149.0, 9.206, -212.1), (1113.0, 7.248, -212.1), (1112.0, 7.254, -212.1), (1150.0, 9.256, -212.1), (1150.0, 9.25, -212.1), (1148.0, 9.152, 842.3), (1147.0, 9.154, 844.3), (1149.0, 9.195, 842.3), (1148.0, 9.197, 844.3), (1111.0, 7.194, 844.3), (1111.0, 7.193, 842.3), (1109.0, 7.202, 842.0), (1109.0, 7.204, 843.9), (-37.13, 13.96, 351.4), (-38.03, 13.96, 353.2), (-61.05, 12.0, 351.4), (-61.94, 12.0, 353.2), (-38.87, 13.96, 350.5), (-39.76, 13.97, 352.3), (-62.81, 12.0, 350.5), (-63.7, 12.0, 352.3), (-36.59, 14.0, 351.4), (-37.49, 14.01, 353.2), (-62.48, 11.95, 353.2), (-61.59, 11.95, 351.4), (-63.35, 11.96, 350.5), (-64.24, 11.96, 352.3), (-39.22, 14.01, 352.3), (-38.33, 14.01, 350.5), (-64.42, 11.94, -203.3), (-61.98, 11.94, -203.4), (-38.07, 13.91, -203.4), (-40.48, 13.91, -203.3), (-64.96, 11.9, -203.3), (-62.52, 11.9, -203.4), (-37.53, 13.95, -203.4), (-39.94, 13.95, -203.3), (-35.07, 13.95, 352.5), (-35.96, 13.96, 354.3), (-34.53, 14.0, 352.5), (-35.42, 14.0, 354.3), (-60.38, 11.95, 354.3), (-59.49, 11.95, 352.5), (-61.25, 11.95, 351.6), (-62.14, 11.95, 353.4), (-1087.0, 22.81, 121.2), (-1086.0, 22.81, 123.1), (-1183.0, 21.56, 121.1), (-1183.0, 21.55, 123.0), (-1088.0, 22.84, 121.6), (-1087.0, 22.83, 123.6), (-1185.0, 21.58, 121.6), (-1184.0, 21.57, 123.5), (-1084.0, 22.84, 121.2), (-1084.0, 22.83, 123.1), (-1185.0, 21.52, 123.0), (-1186.0, 21.53, 121.1), (-1187.0, 21.55, 121.6), (-1187.0, 21.55, 123.5), (-1085.0, 22.86, 123.6), (-1086.0, 22.86, 121.6), (-1198.0, 21.73, -173.1), (-1195.0, 21.66, -173.0), (-1098.0, 22.91, -173.0), (-1101.0, 22.99, -173.1), (-1200.0, 21.7, -173.1), (-1197.0, 21.63, -173.0), (-1096.0, 22.94, -173.0), (-1098.0, 23.02, -173.1), (-1085.0, 22.78, 120.6), (-1085.0, 22.78, 122.5), (-1083.0, 22.81, 120.6), (-1083.0, 22.81, 122.5), (-1184.0, 21.49, 122.4), (-1184.0, 21.5, 120.5), (-1185.0, 21.52, 121.0), (-1185.0, 21.52, 122.9), (-1606.0, 39.77, 640.2), (-1606.0, 39.76, 641.9), (-1725.0, 39.19, 640.2), (-1725.0, 39.17, 641.9), (-1607.0, 39.8, 641.1), (-1606.0, 39.79, 642.9), (-1726.0, 39.22, 641.1), (-1725.0, 39.2, 642.9), (-1603.0, 39.79, 640.2), (-1603.0, 39.77, 641.9), (-1728.0, 39.16, 641.9), (-1728.0, 39.18, 640.2), (-1728.0, 39.2, 641.1), (-1728.0, 39.19, 642.9), (-1604.0, 39.8, 642.9), (-1604.0, 39.81, 641.1), (-1737.0, 39.5, -220.1), (-1737.0, 39.47, -220.0), (-1618.0, 40.06, -220.0), (-1618.0, 40.09, -220.1), (-1740.0, 39.49, -220.1), (-1740.0, 39.46, -220.0), (-1615.0, 40.07, -220.0), (-1615.0, 40.1, -220.1), (-1605.0, 39.74, 639.1), (-1605.0, 39.73, 640.9), (-1603.0, 39.76, 639.1), (-1603.0, 39.74, 640.9), (-1727.0, 39.13, 640.9), (-1727.0, 39.14, 639.1), (-1728.0, 39.17, 640.0), (-1727.0, 39.16, 641.8), (-1599.0, 57.84, 1197.0), (-1599.0, 57.83, 1199.0), (-1713.0, 58.61, 1197.0), (-1714.0, 58.6, 1199.0), (-1598.0, 57.87, 1198.0), (-1598.0, 57.85, 1200.0), (-1713.0, 58.64, 1198.0), (-1713.0, 58.63, 1200.0), (-1596.0, 57.82, 1197.0), (-1596.0, 57.81, 1199.0), (-1716.0, 58.62, 1199.0), (-1716.0, 58.63, 1197.0), (-1715.0, 58.66, 1198.0), (-1715.0, 58.65, 1200.0), (-1596.0, 57.84, 1200.0), (-1595.0, 57.85, 1198.0), (-1742.0, 58.81, -246.4), (-1745.0, 58.8, -246.4), (-1630.0, 58.03, -246.4), (-1627.0, 58.04, -246.4), (-1745.0, 58.83, -246.4), (-1748.0, 58.82, -246.4), (-1628.0, 58.01, -246.4), (-1625.0, 58.02, -246.4), (-1599.0, 57.81, 1196.0), (-1600.0, 57.8, 1198.0), (-1597.0, 57.79, 1196.0), (-1597.0, 57.78, 1198.0), (-1717.0, 58.59, 1198.0), (-1717.0, 58.6, 1196.0), (-1716.0, 58.63, 1197.0), (-1716.0, 58.62, 1199.0), (-682.9, 61.94, 1564.0), (-683.1, 61.94, 1566.0), (-592.7, 63.31, 1564.0), (-592.8, 63.32, 1566.0), (-681.7, 61.91, 1564.0), (-681.9, 61.92, 1566.0), (-591.2, 63.29, 1565.0), (-591.3, 63.29, 1567.0), (-685.0, 61.9, 1564.0), (-685.1, 61.91, 1566.0), (-590.8, 63.35, 1566.0), (-590.7, 63.34, 1564.0), (-589.2, 63.32, 1565.0), (-589.3, 63.32, 1567.0), (-683.9, 61.89, 1566.0), (-683.8, 61.88, 1564.0), (-599.5, 63.12, -251.3), (-598.5, 63.13, -251.3), (-688.8, 61.75, -251.3), (-690.0, 61.75, -251.3), (-597.5, 63.15, -251.3), (-596.5, 63.16, -251.3), (-690.8, 61.72, -251.3), (-692.1, 61.72, -251.3), (-684.4, 61.96, 1564.0), (-684.5, 61.96, 1566.0), (-686.4, 61.93, 1564.0), (-686.6, 61.93, 1566.0), (-592.6, 63.38, 1566.0), (-592.5, 63.38, 1564.0), (-591.0, 63.35, 1564.0), (-591.1, 63.35, 1566.0), (-46.56, 43.77, 1592.0), (-46.53, 43.77, 1594.0), (61.44, 44.76, 1592.0), (61.48, 44.76, 1594.0), (-45.58, 43.74, 1592.0), (-45.54, 43.74, 1594.0), (62.45, 44.73, 1592.0), (62.48, 44.73, 1594.0), (-49.0, 43.75, 1592.0), (-48.97, 43.74, 1594.0), (63.92, 44.78, 1594.0), (63.88, 44.79, 1592.0), (64.89, 44.76, 1592.0), (64.92, 44.76, 1594.0), (-47.98, 43.72, 1594.0), (-48.02, 43.72, 1592.0), (65.34, 44.62, -252.0), (64.94, 44.63, -252.0), (-43.06, 43.64, -252.0), (-42.68, 43.63, -252.0), (67.78, 44.64, -252.0), (67.39, 44.65, -252.0), (-45.5, 43.61, -252.0), (-45.13, 43.6, -252.0), (-47.75, 43.8, 1592.0), (-47.71, 43.8, 1594.0), (-50.19, 43.78, 1592.0), (-50.15, 43.78, 1594.0), (62.71, 44.82, 1594.0), (62.68, 44.82, 1592.0), (63.68, 44.79, 1592.0), (63.72, 44.79, 1594.0), (-386.3, 33.44, 1173.0), (-387.1, 33.44, 1175.0), (-384.1, 31.44, 1173.0), (-384.9, 31.44, 1175.0), (-388.1, 33.44, 1173.0), (-388.9, 33.44, 1174.0), (-386.0, 31.44, 1173.0), (-386.8, 31.44, 1174.0), (-386.3, 33.49, 1173.0), (-387.1, 33.49, 1175.0), (-384.9, 31.4, 1175.0), (-384.1, 31.4, 1173.0), (-386.0, 31.4, 1173.0), (-386.8, 31.4, 1174.0), (-388.9, 33.49, 1174.0), (-388.1, 33.49, 1173.0), (-399.2, 31.7, -245.4), (-396.7, 31.71, -245.4), (-398.8, 33.71, -245.4), (-401.3, 33.7, -245.4), (-399.2, 31.65, -245.4), (-396.6, 31.67, -245.4), (-398.9, 33.76, -245.4), (-401.3, 33.74, -245.4), (-384.1, 33.44, 1174.0), (-384.9, 33.44, 1176.0), (-384.2, 33.49, 1174.0), (-385.0, 33.49, 1176.0), (-382.7, 31.4, 1176.0), (-381.9, 31.4, 1174.0), (-383.7, 31.4, 1174.0), (-384.5, 31.4, 1175.0), (-1606.0, 34.28, 687.0), (-1607.0, 34.28, 688.9), (-1608.0, 32.28, 687.0), (-1609.0, 32.28, 688.9), (-1608.0, 34.28, 686.3), (-1609.0, 34.28, 688.2), (-1610.0, 32.28, 686.3), (-1610.0, 32.28, 688.2), (-1606.0, 34.32, 687.0), (-1607.0, 34.32, 688.9), (-1609.0, 32.23, 688.9), (-1608.0, 32.23, 687.0), (-1610.0, 32.23, 686.3), (-1610.0, 32.23, 688.2), (-1609.0, 34.32, 688.2), (-1608.0, 34.32, 686.3), (-1603.0, 32.03, -213.4), (-1601.0, 32.02, -213.4), (-1600.0, 34.02, -213.4), (-1602.0, 34.03, -213.4), (-1603.0, 31.99, -213.4), (-1601.0, 31.98, -213.4), (-1600.0, 34.07, -213.4), (-1602.0, 34.08, -213.4), (-1604.0, 34.28, 687.9), (-1605.0, 34.28, 689.7), (-1604.0, 34.32, 687.9), (-1605.0, 34.32, 689.7), (-1606.0, 32.23, 689.7), (-1606.0, 32.23, 687.9), (-1607.0, 32.23, 687.2), (-1608.0, 32.23, 689.0), (-2740.0, 26.78, 265.5), (-2740.0, 26.77, 267.5), (-2623.0, 26.09, 265.6), (-2623.0, 26.09, 267.6), (-2740.0, 26.74, 265.2), (-2740.0, 26.74, 267.2), (-2623.0, 26.07, 265.4), (-2623.0, 26.06, 267.3), (-2742.0, 26.79, 265.5), (-2742.0, 26.79, 267.5), (-2620.0, 26.07, 267.6), (-2620.0, 26.08, 265.6), (-2621.0, 26.05, 265.4), (-2621.0, 26.05, 267.3), (-2743.0, 26.75, 267.2), (-2743.0, 26.76, 265.2), (-2607.0, 25.8, -177.0), (-2604.0, 25.87, -177.0), (-2721.0, 26.55, -177.0), (-2724.0, 26.47, -177.0), (-2605.0, 25.78, -177.0), (-2602.0, 25.86, -177.0), (-2724.0, 26.57, -177.0), (-2727.0, 26.49, -177.0), (-2739.0, 26.81, 265.8), (-2739.0, 26.81, 267.8), (-2741.0, 26.83, 265.8), (-2741.0, 26.83, 267.8), (-2619.0, 26.11, 268.0), (-2619.0, 26.11, 266.0), (-2620.0, 26.08, 265.7), (-2620.0, 26.08, 267.7), (-2681.0, 5.308, 295.8), (-2682.0, 5.311, 297.8), (-2566.0, 6.047, 295.9), (-2566.0, 6.051, 297.9), (-2681.0, 5.276, 296.1), (-2681.0, 5.28, 298.1), (-2565.0, 6.02, 296.1), (-2565.0, 6.023, 298.1), (-2684.0, 5.291, 295.8), (-2684.0, 5.295, 297.8), (-2563.0, 6.068, 297.9), (-2563.0, 6.064, 295.9), (-2562.0, 6.036, 296.1), (-2563.0, 6.04, 298.1), (-2683.0, 5.263, 298.1), (-2683.0, 5.26, 296.1), (-2566.0, 6.022, -178.3), (-2568.0, 6.063, -178.3), (-2683.0, 5.323, -178.3), (-2681.0, 5.279, -178.3), (-2563.0, 6.039, -178.3), (-2565.0, 6.08, -178.3), (-2686.0, 5.307, -178.3), (-2684.0, 5.262, -178.3), (-2682.0, 5.345, 295.5), (-2682.0, 5.349, 297.5), (-2685.0, 5.328, 295.5), (-2685.0, 5.332, 297.5), (-2564.0, 6.101, 297.6), (-2564.0, 6.098, 295.6), (-2563.0, 6.07, 295.8), (-2563.0, 6.073, 297.8), (-1703.0, -8.358, 516.4), (-1704.0, -8.356, 518.4), (-1621.0, -6.865, 516.5), (-1621.0, -6.862, 518.4), (-1702.0, -8.378, 516.7), (-1702.0, -8.375, 518.6), (-1619.0, -6.887, 516.7), (-1619.0, -6.885, 518.7), (-1705.0, -8.392, 516.4), (-1706.0, -8.389, 518.4), (-1619.0, -6.829, 518.4), (-1619.0, -6.831, 516.5), (-1617.0, -6.853, 516.7), (-1617.0, -6.851, 518.7), (-1704.0, -8.409, 518.6), (-1704.0, -8.412, 516.7), (-1586.0, -3.296, -190.9), (-1586.0, -3.282, -190.9), (-2007.0, -13.03, -190.9), (-2007.0, -13.04, -190.9), (-1584.0, -3.262, -190.9), (-1584.0, -3.248, -190.9), (-2009.0, -13.06, -190.9), (-2009.0, -13.07, -190.9), (-1705.0, -8.334, 516.1), (-1705.0, -8.332, 518.1), (-1707.0, -8.368, 516.1), (-1707.0, -8.366, 518.1), (-1621.0, -6.802, 518.2), (-1621.0, -6.804, 516.2), (-1619.0, -6.827, 516.4), (-1619.0, -6.824, 518.4), (-905.3, -24.97, 473.1), (-905.0, -24.97, 475.1), (-841.9, -23.25, 473.1), (-841.6, -23.25, 475.0), (-903.5, -24.99, 472.8), (-903.2, -24.99, 474.8), (-840.3, -23.26, 472.8), (-840.0, -23.27, 474.7), (-906.7, -25.01, 473.1), (-906.5, -25.01, 475.1), (-840.2, -23.21, 475.0), (-840.4, -23.21, 473.1), (-838.9, -23.23, 472.8), (-838.6, -23.23, 474.7), (-904.6, -25.03, 474.8), (-904.9, -25.03, 472.8), (-821.9, -23.16, -189.3), (-822.3, -23.13, -189.3), (-885.8, -24.85, -189.3), (-885.1, -24.88, -189.3), (-820.5, -23.12, -189.3), (-820.9, -23.09, -189.3), (-887.2, -24.89, -189.3), (-886.6, -24.92, -189.3), (-907.5, -24.95, 473.5), (-907.2, -24.95, 475.4), (-908.9, -24.99, 473.5), (-908.6, -24.99, 475.4), (-842.0, -23.19, 475.4), (-842.3, -23.19, 473.4), (-840.7, -23.21, 473.1), (-840.5, -23.21, 475.1), (356.3, -21.73, 292.2), (356.3, -21.73, 294.2), (264.2, -20.39, 292.3), (264.3, -20.38, 294.3), (357.6, -21.71, 292.1), (357.7, -21.71, 294.1), (265.5, -20.36, 292.2), (265.6, -20.36, 294.2), (358.4, -21.76, 292.2), (358.4, -21.76, 294.2), (262.2, -20.35, 294.3), (262.1, -20.35, 292.3), (263.4, -20.33, 292.2), (263.5, -20.33, 294.2), (359.8, -21.74, 294.1), (359.7, -21.74, 292.1), (180.6, -17.84, -176.7), (178.1, -17.88, -176.7), (270.2, -24.98, -176.7), (272.8, -24.94, -176.7), (178.5, -17.81, -176.7), (176.0, -17.85, -176.7), (272.2, -25.01, -176.7), (274.8, -24.97, -176.7), (354.6, -21.76, 292.4), (354.7, -21.76, 294.4), (356.7, -21.79, 292.4), (356.8, -21.79, 294.4), (260.6, -20.38, 294.4), (260.6, -20.38, 292.4), (261.9, -20.36, 292.3), (261.9, -20.36, 294.3), (1477.0, -12.02, 287.0), (1477.0, -12.02, 289.0), (1412.0, -10.31, 287.0), (1412.0, -10.31, 289.0), (1479.0, -12.0, 287.0), (1479.0, -12.0, 289.0), (1414.0, -10.29, 287.0), (1414.0, -10.29, 289.0), (1479.0, -12.06, 287.0), (1479.0, -12.06, 289.0), (1411.0, -10.27, 289.0), (1411.0, -10.27, 287.0), (1412.0, -10.26, 287.0), (1412.0, -10.26, 289.0), (1480.0, -12.04, 289.0), (1480.0, -12.04, 287.0), (1420.0, -10.23, -176.1), (1418.0, -10.25, -176.1), (1483.0, -11.96, -176.1), (1485.0, -11.94, -176.1), (1419.0, -10.19, -176.1), (1417.0, -10.21, -176.1), (1485.0, -12.0, -176.1), (1486.0, -11.98, -176.1), (1475.0, -12.04, 287.0), (1475.0, -12.04, 289.0), (1476.0, -12.08, 287.0), (1476.0, -12.08, 289.0), (1409.0, -10.29, 289.0), (1409.0, -10.29, 287.0), (1411.0, -10.27, 287.0), (1411.0, -10.27, 289.0), (2481.0, -7.26, 398.6), (2480.0, -7.254, 400.6), (2572.0, -5.901, 398.6), (2572.0, -5.895, 400.5), (2482.0, -7.281, 399.1), (2481.0, -7.275, 401.1), (2573.0, -5.926, 399.1), (2573.0, -5.92, 401.0), (2478.0, -7.291, 398.7), (2478.0, -7.285, 400.6), (2574.0, -5.864, 400.5), (2574.0, -5.87, 398.6), (2575.0, -5.895, 399.1), (2575.0, -5.889, 401.0), (2479.0, -7.306, 401.1), (2480.0, -7.311, 399.1), (2560.0, -6.045, -189.3), (2559.0, -5.973, -189.2), (2468.0, -7.333, -189.3), (2468.0, -7.4, -189.3), (2562.0, -6.014, -189.3), (2561.0, -5.943, -189.2), (2466.0, -7.363, -189.3), (2466.0, -7.43, -189.3), (2479.0, -7.235, 398.1), (2479.0, -7.23, 400.0), (2477.0, -7.266, 398.1), (2477.0, -7.26, 400.0), (2572.0, -5.834, 399.9), (2572.0, -5.84, 398.0), (2574.0, -5.865, 398.5), (2573.0, -5.859, 400.4), (2657.0, -25.49, 782.6), (2657.0, -25.48, 784.5), (2776.0, -26.07, 782.6), (2776.0, -26.06, 784.5), (2656.0, -25.51, 783.2), (2656.0, -25.51, 785.1), (2775.0, -26.1, 783.2), (2775.0, -26.09, 785.1), (2654.0, -25.47, 782.6), (2654.0, -25.46, 784.5), (2779.0, -26.07, 784.5), (2778.0, -26.08, 782.6), (2778.0, -26.11, 783.2), (2778.0, -26.1, 785.1), (2654.0, -25.49, 785.1), (2653.0, -25.5, 783.2), (2748.0, -26.04, -214.4), (2750.0, -26.02, -214.4), (2631.0, -25.44, -214.4), (2629.0, -25.46, -214.4), (2751.0, -26.05, -214.4), (2753.0, -26.04, -214.4), (2629.0, -25.43, -214.4), (2626.0, -25.44, -214.4), (2657.0, -25.45, 781.9), (2657.0, -25.44, 783.8), (2655.0, -25.44, 781.9), (2655.0, -25.43, 783.8), (2779.0, -26.03, 783.8), (2779.0, -26.04, 781.9), (2779.0, -26.07, 782.5), (2779.0, -26.07, 784.4), (1710.0, -33.5, 1020.0), (1710.0, -33.5, 1022.0), (1679.0, -35.44, 1020.0), (1679.0, -35.44, 1022.0), (1709.0, -33.5, 1020.0), (1709.0, -33.5, 1022.0), (1677.0, -35.43, 1020.0), (1677.0, -35.43, 1022.0), (1711.0, -33.46, 1020.0), (1711.0, -33.46, 1022.0), (1678.0, -35.48, 1022.0), (1678.0, -35.48, 1020.0), (1676.0, -35.47, 1020.0), (1676.0, -35.47, 1022.0), (1710.0, -33.45, 1022.0), (1709.0, -33.45, 1020.0), (1673.0, -35.44, -219.8), (1676.0, -35.49, -219.8), (1708.0, -33.55, -219.8), (1705.0, -33.51, -219.8), (1672.0, -35.49, -219.8), (1676.0, -35.53, -219.8), (1708.0, -33.51, -219.8), (1705.0, -33.47, -219.8), (1712.0, -33.51, 1019.0), (1712.0, -33.51, 1021.0), (1713.0, -33.47, 1019.0), (1713.0, -33.47, 1021.0), (1681.0, -35.49, 1021.0), (1681.0, -35.49, 1019.0), (1679.0, -35.48, 1020.0), (1679.0, -35.49, 1022.0), (2042.0, -22.08, 1226.0), (2042.0, -22.08, 1228.0), (2024.0, -20.1, 1226.0), (2024.0, -20.1, 1228.0), (2044.0, -22.08, 1226.0), (2044.0, -22.08, 1228.0), (2026.0, -20.1, 1226.0), (2026.0, -20.1, 1228.0), (2043.0, -22.13, 1226.0), (2042.0, -22.13, 1228.0), (2024.0, -20.06, 1228.0), (2024.0, -20.06, 1226.0), (2026.0, -20.05, 1226.0), (2026.0, -20.05, 1228.0), (2044.0, -22.12, 1228.0), (2044.0, -22.12, 1226.0), (2022.0, -20.56, -231.6), (2021.0, -20.55, -231.6), (2039.0, -22.53, -231.6), (2040.0, -22.54, -231.6), (2022.0, -20.51, -231.6), (2020.0, -20.51, -231.6), (2039.0, -22.58, -231.6), (2040.0, -22.58, -231.6), (2040.0, -22.09, 1225.0), (2040.0, -22.09, 1227.0), (2040.0, -22.13, 1225.0), (2040.0, -22.13, 1227.0), (2021.0, -20.06, 1227.0), (2021.0, -20.06, 1225.0), (2024.0, -20.06, 1226.0), (2023.0, -20.06, 1228.0), (3216.0, -27.38, 1276.0), (3216.0, -27.38, 1278.0), (3301.0, -25.92, 1276.0), (3301.0, -25.92, 1278.0), (3218.0, -27.4, 1276.0), (3218.0, -27.4, 1278.0), (3303.0, -25.95, 1276.0), (3303.0, -25.95, 1278.0), (3214.0, -27.42, 1276.0), (3214.0, -27.42, 1278.0), (3303.0, -25.89, 1278.0), (3303.0, -25.89, 1276.0), (3305.0, -25.91, 1276.0), (3305.0, -25.91, 1278.0), (3216.0, -27.44, 1278.0), (3216.0, -27.44, 1276.0), (3325.0, -26.29, -233.5), (3323.0, -26.26, -233.5), (3238.0, -27.72, -233.5), (3240.0, -27.75, -233.5), (3327.0, -26.26, -233.5), (3325.0, -26.23, -233.5), (3236.0, -27.76, -233.5), (3238.0, -27.78, -233.5), (3215.0, -27.36, 1276.0), (3215.0, -27.36, 1278.0), (3213.0, -27.39, 1276.0), (3213.0, -27.39, 1278.0), (3301.0, -25.86, 1278.0), (3301.0, -25.86, 1276.0), (3303.0, -25.89, 1276.0), (3303.0, -25.89, 1278.0), (3413.0, -44.56, 1443.0), (3414.0, -44.55, 1445.0), (3501.0, -45.98, 1443.0), (3501.0, -45.97, 1445.0), (3412.0, -44.58, 1443.0), (3412.0, -44.57, 1445.0), (3499.0, -46.0, 1443.0), (3500.0, -46.0, 1445.0), (3411.0, -44.53, 1443.0), (3412.0, -44.52, 1445.0), (3503.0, -46.01, 1445.0), (3503.0, -46.01, 1443.0), (3501.0, -46.04, 1443.0), (3502.0, -46.03, 1445.0), (3410.0, -44.54, 1445.0), (3410.0, -44.55, 1443.0), (3508.0, -45.74, -246.6), (3510.0, -45.76, -246.6), (3422.0, -44.34, -246.5), (3421.0, -44.31, -246.5), (3510.0, -45.77, -246.6), (3512.0, -45.8, -246.6), (3420.0, -44.31, -246.5), (3419.0, -44.28, -246.5), (3415.0, -44.53, 1442.0), (3415.0, -44.53, 1444.0), (3413.0, -44.5, 1442.0), (3413.0, -44.5, 1444.0), (3505.0, -45.98, 1444.0), (3505.0, -45.98, 1442.0), (3503.0, -46.01, 1443.0), (3503.0, -46.0, 1445.0), (2204.0, -48.57, 1500.0), (2204.0, -48.57, 1502.0), (2201.0, -50.57, 1500.0), (2201.0, -50.57, 1502.0), (2202.0, -48.57, 1500.0), (2202.0, -48.57, 1502.0), (2199.0, -50.57, 1500.0), (2199.0, -50.57, 1502.0), (2204.0, -48.53, 1500.0), (2204.0, -48.53, 1502.0), (2201.0, -50.62, 1502.0), (2201.0, -50.62, 1500.0), (2199.0, -50.61, 1500.0), (2199.0, -50.61, 1502.0), (2202.0, -48.52, 1502.0), (2202.0, -48.52, 1500.0), (2207.0, -50.59, -246.6), (2209.0, -50.59, -246.6), (2212.0, -48.59, -246.6), (2210.0, -48.59, -246.6), (2207.0, -50.64, -246.6), (2209.0, -50.64, -246.6), (2212.0, -48.55, -246.6), (2210.0, -48.55, -246.6), (2206.0, -48.57, 1501.0), (2206.0, -48.57, 1503.0), (2206.0, -48.53, 1501.0), (2206.0, -48.53, 1503.0), (2204.0, -50.62, 1503.0), (2204.0, -50.62, 1501.0), (2202.0, -50.62, 1500.0), (2202.0, -50.62, 1502.0), (1507.0, -36.95, 1559.0), (1507.0, -36.96, 1561.0), (1383.0, -36.98, 1559.0), (1383.0, -36.98, 1561.0), (1507.0, -36.92, 1559.0), (1507.0, -36.93, 1561.0), (1382.0, -36.95, 1559.0), (1382.0, -36.95, 1561.0), (1510.0, -36.95, 1559.0), (1510.0, -36.96, 1561.0), (1380.0, -36.99, 1561.0), (1380.0, -36.98, 1559.0), (1380.0, -36.95, 1559.0), (1380.0, -36.95, 1561.0), (1510.0, -36.93, 1561.0), (1510.0, -36.92, 1559.0), (1379.0, -36.97, -252.5), (1379.0, -37.01, -252.5), (1503.0, -36.98, -252.5), (1503.0, -36.94, -252.5), (1376.0, -36.97, -252.5), (1376.0, -37.01, -252.5), (1506.0, -36.98, -252.5), (1506.0, -36.94, -252.5), (1507.0, -36.99, 1558.0), (1507.0, -36.99, 1560.0), (1510.0, -36.99, 1558.0), (1510.0, -36.99, 1560.0), (1380.0, -37.02, 1560.0), (1380.0, -37.02, 1558.0), (1380.0, -36.99, 1559.0), (1380.0, -36.99, 1561.0), (1859.0, -18.57, 1803.0), (1858.0, -18.57, 1805.0), (1778.0, -17.04, 1803.0), (1778.0, -17.04, 1805.0), (1860.0, -18.55, 1803.0), (1860.0, -18.55, 1805.0), (1780.0, -17.02, 1803.0), (1779.0, -17.02, 1805.0), (1860.0, -18.6, 1803.0), (1860.0, -18.6, 1805.0), (1776.0, -17.01, 1805.0), (1776.0, -17.01, 1803.0), (1778.0, -16.98, 1803.0), (1778.0, -16.99, 1805.0), (1862.0, -18.59, 1805.0), (1862.0, -18.58, 1803.0), (1764.0, -17.11, -267.1), (1762.0, -17.1, -267.1), (1843.0, -18.63, -267.1), (1844.0, -18.64, -267.1), (1762.0, -17.07, -267.1), (1761.0, -17.07, -267.1), (1845.0, -18.66, -267.1), (1846.0, -18.67, -267.1), (1857.0, -18.59, 1802.0), (1857.0, -18.59, 1804.0), (1859.0, -18.62, 1802.0), (1858.0, -18.63, 1804.0), (1774.0, -17.04, 1804.0), (1774.0, -17.03, 1802.0), (1776.0, -17.01, 1803.0), (1776.0, -17.01, 1805.0), (3057.0, -15.38, 1916.0), (3057.0, -15.38, 1918.0), (3080.0, -13.42, 1916.0), (3080.0, -13.42, 1918.0), (3059.0, -15.39, 1916.0), (3059.0, -15.39, 1918.0), (3082.0, -13.42, 1916.0), (3082.0, -13.42, 1918.0), (3056.0, -15.43, 1916.0), (3056.0, -15.43, 1918.0), (3080.0, -13.37, 1918.0), (3080.0, -13.37, 1916.0), (3082.0, -13.38, 1916.0), (3082.0, -13.38, 1918.0), (3058.0, -15.43, 1918.0), (3058.0, -15.43, 1916.0), (3090.0, -13.2, -270.7), (3089.0, -13.19, -270.7), (3066.0, -15.15, -270.7), (3067.0, -15.16, -270.7), (3091.0, -13.15, -270.7), (3089.0, -13.14, -270.7), (3065.0, -15.2, -270.7), (3067.0, -15.21, -270.7), (3055.0, -15.37, 1915.0), (3055.0, -15.37, 1917.0), (3054.0, -15.42, 1915.0), (3054.0, -15.42, 1917.0), (3078.0, -13.36, 1917.0), (3078.0, -13.36, 1915.0), (3080.0, -13.37, 1916.0), (3080.0, -13.37, 1918.0), (4186.0, -24.35, 1933.0), (4186.0, -24.35, 1935.0), (4274.0, -22.94, 1933.0), (4274.0, -22.94, 1935.0), (4188.0, -24.37, 1933.0), (4188.0, -24.37, 1935.0), (4276.0, -22.96, 1933.0), (4276.0, -22.96, 1935.0), (4184.0, -24.38, 1933.0), (4184.0, -24.38, 1935.0), (4276.0, -22.91, 1935.0), (4276.0, -22.91, 1933.0), (4278.0, -22.93, 1933.0), (4278.0, -22.93, 1935.0), (4186.0, -24.4, 1935.0), (4186.0, -24.41, 1933.0), (4284.0, -23.1, -271.7), (4283.0, -23.07, -271.7), (4195.0, -24.49, -271.7), (4196.0, -24.51, -271.7), (4286.0, -23.06, -271.7), (4285.0, -23.04, -271.7), (4193.0, -24.52, -271.7), (4194.0, -24.54, -271.7), (4185.0, -24.33, 1933.0), (4185.0, -24.33, 1935.0), (4183.0, -24.36, 1933.0), (4183.0, -24.36, 1935.0), (4275.0, -22.88, 1935.0), (4275.0, -22.88, 1933.0), (4276.0, -22.9, 1933.0), (4276.0, -22.9, 1935.0), (4504.0, -42.68, 1937.0), (4504.0, -42.68, 1939.0), (4623.0, -43.24, 1937.0), (4623.0, -43.24, 1939.0), (4503.0, -42.7, 1937.0), (4503.0, -42.7, 1939.0), (4623.0, -43.27, 1937.0), (4623.0, -43.27, 1939.0), (4501.0, -42.66, 1937.0), (4501.0, -42.66, 1939.0), (4626.0, -43.25, 1939.0), (4626.0, -43.25, 1937.0), (4625.0, -43.29, 1937.0), (4625.0, -43.29, 1939.0), (4501.0, -42.69, 1939.0), (4501.0, -42.69, 1937.0), (4620.0, -43.41, -271.9), (4621.0, -43.37, -271.9), (4501.0, -42.81, -271.9), (4501.0, -42.84, -271.9), (4623.0, -43.42, -271.9), (4623.0, -43.39, -271.9), (4499.0, -42.8, -271.9), (4498.0, -42.83, -271.9), (4504.0, -42.64, 1937.0), (4504.0, -42.64, 1939.0), (4502.0, -42.63, 1937.0), (4502.0, -42.63, 1939.0), (4627.0, -43.21, 1939.0), (4627.0, -43.21, 1937.0), (4626.0, -43.25, 1937.0), (4626.0, -43.25, 1939.0), (3729.0, -58.46, 1917.0), (3729.0, -58.46, 1919.0), (3801.0, -60.09, 1917.0), (3801.0, -60.09, 1919.0), (3727.0, -58.48, 1916.0), (3727.0, -58.48, 1918.0), (3800.0, -60.1, 1917.0), (3800.0, -60.11, 1919.0), (3727.0, -58.42, 1917.0), (3727.0, -58.42, 1919.0), (3803.0, -60.12, 1919.0), (3803.0, -60.12, 1917.0), (3801.0, -60.14, 1917.0), (3801.0, -60.14, 1919.0), (3726.0, -58.44, 1918.0), (3726.0, -58.44, 1916.0), (3809.0, -60.01, -270.9), (3810.0, -59.99, -270.9), (3738.0, -58.36, -270.9), (3737.0, -58.38, -270.9), (3811.0, -60.04, -270.9), (3812.0, -60.03, -270.9), (3736.0, -58.33, -270.9), (3735.0, -58.34, -270.9), (3731.0, -58.44, 1917.0), (3731.0, -58.44, 1919.0), (3729.0, -58.4, 1917.0), (3729.0, -58.4, 1919.0), (3805.0, -60.1, 1919.0), (3805.0, -60.1, 1917.0), (3803.0, -60.12, 1917.0), (3803.0, -60.12, 1919.0)], [], [(0, 1, 3, 2), (3, 7, 13, 10), (6, 7, 5, 4), (4, 5, 14, 15), (2, 6, 4, 0), (7, 3, 1, 5), (10, 13, 31, 28), (15, 14, 9, 8), (2, 3, 10, 11), (9, 1, 25, 27), (8, 0, 18, 22), (7, 6, 12, 13), (12, 6, 16, 20), (5, 1, 9, 14), (18, 19, 23, 22), (16, 17, 21, 20), (11, 12, 20, 21), (4, 15, 23, 19), (0, 4, 19, 18), (6, 2, 17, 16), (2, 11, 21, 17), (15, 8, 22, 23), (29, 28, 31, 30), (25, 24, 26, 27), (11, 10, 28, 29), (13, 12, 30, 31), (0, 8, 26, 24), (12, 11, 29, 30), (1, 0, 24, 25), (8, 9, 27, 26), (32, 33, 35, 34), (35, 39, 45, 42), (38, 39, 37, 36), (36, 37, 46, 47), (34, 38, 36, 32), (39, 35, 33, 37), (42, 45, 63, 60), (47, 46, 41, 40), (34, 35, 42, 43), (41, 33, 57, 59), (40, 32, 50, 54), (39, 38, 44, 45), (44, 38, 48, 52), (37, 33, 41, 46), (50, 51, 55, 54), (48, 49, 53, 52), (43, 44, 52, 53), (36, 47, 55, 51), (32, 36, 51, 50), (38, 34, 49, 48), (34, 43, 53, 49), (47, 40, 54, 55), (61, 60, 63, 62), (57, 56, 58, 59), (43, 42, 60, 61), (45, 44, 62, 63), (32, 40, 58, 56), (44, 43, 61, 62), (33, 32, 56, 57), (40, 41, 59, 58), (64, 65, 67, 66), (67, 71, 77, 74), (70, 71, 69, 68), (68, 69, 78, 79), (66, 70, 68, 64), (71, 67, 65, 69), (74, 77, 95, 92), (79, 78, 73, 72), (66, 67, 74, 75), (73, 65, 89, 91), (72, 64, 82, 86), (71, 70, 76, 77), (76, 70, 80, 84), (69, 65, 73, 78), (82, 83, 87, 86), (80, 81, 85, 84), (75, 76, 84, 85), (68, 79, 87, 83), (64, 68, 83, 82), (70, 66, 81, 80), (66, 75, 85, 81), (79, 72, 86, 87), (93, 92, 95, 94), (89, 88, 90, 91), (75, 74, 92, 93), (77, 76, 94, 95), (64, 72, 90, 88), (76, 75, 93, 94), (65, 64, 88, 89), (72, 73, 91, 90), (96, 97, 99, 98), (99, 103, 109, 106), (102, 103, 101, 100), (100, 101, 110, 111), (98, 102, 100, 96), (103, 99, 97, 101), (106, 109, 127, 124), (111, 110, 105, 104), (98, 99, 106, 107), (105, 97, 121, 123), (104, 96, 114, 118), (103, 102, 108, 109), (108, 102, 112, 116), (101, 97, 105, 110), (114, 115, 119, 118), (112, 113, 117, 116), (107, 108, 116, 117), (100, 111, 119, 115), (96, 100, 115, 114), (102, 98, 113, 112), (98, 107, 117, 113), (111, 104, 118, 119), (125, 124, 127, 126), (121, 120, 122, 123), (107, 106, 124, 125), (109, 108, 126, 127), (96, 104, 122, 120), (108, 107, 125, 126), (97, 96, 120, 121), (104, 105, 123, 122), (128, 129, 131, 130), (131, 135, 141, 138), (134, 135, 133, 132), (132, 133, 142, 143), (130, 134, 132, 128), (135, 131, 129, 133), (138, 141, 159, 156), (143, 142, 137, 136), (130, 131, 138, 139), (137, 129, 153, 155), (136, 128, 146, 150), (135, 134, 140, 141), (140, 134, 144, 148), (133, 129, 137, 142), (146, 147, 151, 150), (144, 145, 149, 148), (139, 140, 148, 149), (132, 143, 151, 147), (128, 132, 147, 146), (134, 130, 145, 144), (130, 139, 149, 145), (143, 136, 150, 151), (157, 156, 159, 158), (153, 152, 154, 155), (139, 138, 156, 157), (141, 140, 158, 159), (128, 136, 154, 152), (140, 139, 157, 158), (129, 128, 152, 153), (136, 137, 155, 154), (160, 161, 163, 162), (163, 167, 173, 170), (166, 167, 165, 164), (164, 165, 174, 175), (162, 166, 164, 160), (167, 163, 161, 165), (170, 173, 191, 188), (175, 174, 169, 168), (162, 163, 170, 171), (169, 161, 185, 187), (168, 160, 178, 182), (167, 166, 172, 173), (172, 166, 176, 180), (165, 161, 169, 174), (178, 179, 183, 182), (176, 177, 181, 180), (171, 172, 180, 181), (164, 175, 183, 179), (160, 164, 179, 178), (166, 162, 177, 176), (162, 171, 181, 177), (175, 168, 182, 183), (189, 188, 191, 190), (185, 184, 186, 187), (171, 170, 188, 189), (173, 172, 190, 191), (160, 168, 186, 184), (172, 171, 189, 190), (161, 160, 184, 185), (168, 169, 187, 186), (192, 193, 195, 194), (195, 199, 205, 202), (198, 199, 197, 196), (196, 197, 206, 207), (194, 198, 196, 192), (199, 195, 193, 197), (202, 205, 223, 220), (207, 206, 201, 200), (194, 195, 202, 203), (201, 193, 217, 219), (200, 192, 210, 214), (199, 198, 204, 205), (204, 198, 208, 212), (197, 193, 201, 206), (210, 211, 215, 214), (208, 209, 213, 212), (203, 204, 212, 213), (196, 207, 215, 211), (192, 196, 211, 210), (198, 194, 209, 208), (194, 203, 213, 209), (207, 200, 214, 215), (221, 220, 223, 222), (217, 216, 218, 219), (203, 202, 220, 221), (205, 204, 222, 223), (192, 200, 218, 216), (204, 203, 221, 222), (193, 192, 216, 217), (200, 201, 219, 218), (224, 225, 227, 226), (227, 231, 237, 234), (230, 231, 229, 228), (228, 229, 238, 239), (226, 230, 228, 224), (231, 227, 225, 229), (234, 237, 255, 252), (239, 238, 233, 232), (226, 227, 234, 235), (233, 225, 249, 251), (232, 224, 242, 246), (231, 230, 236, 237), (236, 230, 240, 244), (229, 225, 233, 238), (242, 243, 247, 246), (240, 241, 245, 244), (235, 236, 244, 245), (228, 239, 247, 243), (224, 228, 243, 242), (230, 226, 241, 240), (226, 235, 245, 241), (239, 232, 246, 247), (253, 252, 255, 254), (249, 248, 250, 251), (235, 234, 252, 253), (237, 236, 254, 255), (224, 232, 250, 248), (236, 235, 253, 254), (225, 224, 248, 249), (232, 233, 251, 250), (256, 257, 259, 258), (259, 263, 269, 266), (262, 263, 261, 260), (260, 261, 270, 271), (258, 262, 260, 256), (263, 259, 257, 261), (266, 269, 287, 284), (271, 270, 265, 264), (258, 259, 266, 267), (265, 257, 281, 283), (264, 256, 274, 278), (263, 262, 268, 269), (268, 262, 272, 276), (261, 257, 265, 270), (274, 275, 279, 278), (272, 273, 277, 276), (267, 268, 276, 277), (260, 271, 279, 275), (256, 260, 275, 274), (262, 258, 273, 272), (258, 267, 277, 273), (271, 264, 278, 279), (285, 284, 287, 286), (281, 280, 282, 283), (267, 266, 284, 285), (269, 268, 286, 287), (256, 264, 282, 280), (268, 267, 285, 286), (257, 256, 280, 281), (264, 265, 283, 282), (288, 289, 291, 290), (291, 295, 301, 298), (294, 295, 293, 292), (292, 293, 302, 303), (290, 294, 292, 288), (295, 291, 289, 293), (298, 301, 319, 316), (303, 302, 297, 296), (290, 291, 298, 299), (297, 289, 313, 315), (296, 288, 306, 310), (295, 294, 300, 301), (300, 294, 304, 308), (293, 289, 297, 302), (306, 307, 311, 310), (304, 305, 309, 308), (299, 300, 308, 309), (292, 303, 311, 307), (288, 292, 307, 306), (294, 290, 305, 304), (290, 299, 309, 305), (303, 296, 310, 311), (317, 316, 319, 318), (313, 312, 314, 315), (299, 298, 316, 317), (301, 300, 318, 319), (288, 296, 314, 312), (300, 299, 317, 318), (289, 288, 312, 313), (296, 297, 315, 314), (320, 321, 323, 322), (323, 327, 333, 330), (326, 327, 325, 324), (324, 325, 334, 335), (322, 326, 324, 320), (327, 323, 321, 325), (330, 333, 351, 348), (335, 334, 329, 328), (322, 323, 330, 331), (329, 321, 345, 347), (328, 320, 338, 342), (327, 326, 332, 333), (332, 326, 336, 340), (325, 321, 329, 334), (338, 339, 343, 342), (336, 337, 341, 340), (331, 332, 340, 341), (324, 335, 343, 339), (320, 324, 339, 338), (326, 322, 337, 336), (322, 331, 341, 337), (335, 328, 342, 343), (349, 348, 351, 350), (345, 344, 346, 347), (331, 330, 348, 349), (333, 332, 350, 351), (320, 328, 346, 344), (332, 331, 349, 350), (321, 320, 344, 345), (328, 329, 347, 346), (352, 353, 355, 354), (355, 359, 365, 362), (358, 359, 357, 356), (356, 357, 366, 367), (354, 358, 356, 352), (359, 355, 353, 357), (362, 365, 383, 380), (367, 366, 361, 360), (354, 355, 362, 363), (361, 353, 377, 379), (360, 352, 370, 374), (359, 358, 364, 365), (364, 358, 368, 372), (357, 353, 361, 366), (370, 371, 375, 374), (368, 369, 373, 372), (363, 364, 372, 373), (356, 367, 375, 371), (352, 356, 371, 370), (358, 354, 369, 368), (354, 363, 373, 369), (367, 360, 374, 375), (381, 380, 383, 382), (377, 376, 378, 379), (363, 362, 380, 381), (365, 364, 382, 383), (352, 360, 378, 376), (364, 363, 381, 382), (353, 352, 376, 377), (360, 361, 379, 378), (384, 385, 387, 386), (387, 391, 397, 394), (390, 391, 389, 388), (388, 389, 398, 399), (386, 390, 388, 384), (391, 387, 385, 389), (394, 397, 415, 412), (399, 398, 393, 392), (386, 387, 394, 395), (393, 385, 409, 411), (392, 384, 402, 406), (391, 390, 396, 397), (396, 390, 400, 404), (389, 385, 393, 398), (402, 403, 407, 406), (400, 401, 405, 404), (395, 396, 404, 405), (388, 399, 407, 403), (384, 388, 403, 402), (390, 386, 401, 400), (386, 395, 405, 401), (399, 392, 406, 407), (413, 412, 415, 414), (409, 408, 410, 411), (395, 394, 412, 413), (397, 396, 414, 415), (384, 392, 410, 408), (396, 395, 413, 414), (385, 384, 408, 409), (392, 393, 411, 410), (416, 417, 419, 418), (419, 423, 429, 426), (422, 423, 421, 420), (420, 421, 430, 431), (418, 422, 420, 416), (423, 419, 417, 421), (426, 429, 447, 444), (431, 430, 425, 424), (418, 419, 426, 427), (425, 417, 441, 443), (424, 416, 434, 438), (423, 422, 428, 429), (428, 422, 432, 436), (421, 417, 425, 430), (434, 435, 439, 438), (432, 433, 437, 436), (427, 428, 436, 437), (420, 431, 439, 435), (416, 420, 435, 434), (422, 418, 433, 432), (418, 427, 437, 433), (431, 424, 438, 439), (445, 444, 447, 446), (441, 440, 442, 443), (427, 426, 444, 445), (429, 428, 446, 447), (416, 424, 442, 440), (428, 427, 445, 446), (417, 416, 440, 441), (424, 425, 443, 442), (448, 449, 451, 450), (451, 455, 461, 458), (454, 455, 453, 452), (452, 453, 462, 463), (450, 454, 452, 448), (455, 451, 449, 453), (458, 461, 479, 476), (463, 462, 457, 456), (450, 451, 458, 459), (457, 449, 473, 475), (456, 448, 466, 470), (455, 454, 460, 461), (460, 454, 464, 468), (453, 449, 457, 462), (466, 467, 471, 470), (464, 465, 469, 468), (459, 460, 468, 469), (452, 463, 471, 467), (448, 452, 467, 466), (454, 450, 465, 464), (450, 459, 469, 465), (463, 456, 470, 471), (477, 476, 479, 478), (473, 472, 474, 475), (459, 458, 476, 477), (461, 460, 478, 479), (448, 456, 474, 472), (460, 459, 477, 478), (449, 448, 472, 473), (456, 457, 475, 474), (480, 481, 483, 482), (483, 487, 493, 490), (486, 487, 485, 484), (484, 485, 494, 495), (482, 486, 484, 480), (487, 483, 481, 485), (490, 493, 511, 508), (495, 494, 489, 488), (482, 483, 490, 491), (489, 481, 505, 507), (488, 480, 498, 502), (487, 486, 492, 493), (492, 486, 496, 500), (485, 481, 489, 494), (498, 499, 503, 502), (496, 497, 501, 500), (491, 492, 500, 501), (484, 495, 503, 499), (480, 484, 499, 498), (486, 482, 497, 496), (482, 491, 501, 497), (495, 488, 502, 503), (509, 508, 511, 510), (505, 504, 506, 507), (491, 490, 508, 509), (493, 492, 510, 511), (480, 488, 506, 504), (492, 491, 509, 510), (481, 480, 504, 505), (488, 489, 507, 506), (512, 513, 515, 514), (515, 519, 525, 522), (518, 519, 517, 516), (516, 517, 526, 527), (514, 518, 516, 512), (519, 515, 513, 517), (522, 525, 543, 540), (527, 526, 521, 520), (514, 515, 522, 523), (521, 513, 537, 539), (520, 512, 530, 534), (519, 518, 524, 525), (524, 518, 528, 532), (517, 513, 521, 526), (530, 531, 535, 534), (528, 529, 533, 532), (523, 524, 532, 533), (516, 527, 535, 531), (512, 516, 531, 530), (518, 514, 529, 528), (514, 523, 533, 529), (527, 520, 534, 535), (541, 540, 543, 542), (537, 536, 538, 539), (523, 522, 540, 541), (525, 524, 542, 543), (512, 520, 538, 536), (524, 523, 541, 542), (513, 512, 536, 537), (520, 521, 539, 538), (544, 545, 547, 546), (547, 551, 557, 554), (550, 551, 549, 548), (548, 549, 558, 559), (546, 550, 548, 544), (551, 547, 545, 549), (554, 557, 575, 572), (559, 558, 553, 552), (546, 547, 554, 555), (553, 545, 569, 571), (552, 544, 562, 566), (551, 550, 556, 557), (556, 550, 560, 564), (549, 545, 553, 558), (562, 563, 567, 566), (560, 561, 565, 564), (555, 556, 564, 565), (548, 559, 567, 563), (544, 548, 563, 562), (550, 546, 561, 560), (546, 555, 565, 561), (559, 552, 566, 567), (573, 572, 575, 574), (569, 568, 570, 571), (555, 554, 572, 573), (557, 556, 574, 575), (544, 552, 570, 568), (556, 555, 573, 574), (545, 544, 568, 569), (552, 553, 571, 570), (576, 577, 579, 578), (579, 583, 589, 586), (582, 583, 581, 580), (580, 581, 590, 591), (578, 582, 580, 576), (583, 579, 577, 581), (586, 589, 607, 604), (591, 590, 585, 584), (578, 579, 586, 587), (585, 577, 601, 603), (584, 576, 594, 598), (583, 582, 588, 589), (588, 582, 592, 596), (581, 577, 585, 590), (594, 595, 599, 598), (592, 593, 597, 596), (587, 588, 596, 597), (580, 591, 599, 595), (576, 580, 595, 594), (582, 578, 593, 592), (578, 587, 597, 593), (591, 584, 598, 599), (605, 604, 607, 606), (601, 600, 602, 603), (587, 586, 604, 605), (589, 588, 606, 607), (576, 584, 602, 600), (588, 587, 605, 606), (577, 576, 600, 601), (584, 585, 603, 602), (608, 609, 611, 610), (611, 615, 621, 618), (614, 615, 613, 612), (612, 613, 622, 623), (610, 614, 612, 608), (615, 611, 609, 613), (618, 621, 639, 636), (623, 622, 617, 616), (610, 611, 618, 619), (617, 609, 633, 635), (616, 608, 626, 630), (615, 614, 620, 621), (620, 614, 624, 628), (613, 609, 617, 622), (626, 627, 631, 630), (624, 625, 629, 628), (619, 620, 628, 629), (612, 623, 631, 627), (608, 612, 627, 626), (614, 610, 625, 624), (610, 619, 629, 625), (623, 616, 630, 631), (637, 636, 639, 638), (633, 632, 634, 635), (619, 618, 636, 637), (621, 620, 638, 639), (608, 616, 634, 632), (620, 619, 637, 638), (609, 608, 632, 633), (616, 617, 635, 634), (640, 641, 643, 642), (643, 647, 653, 650), (646, 647, 645, 644), (644, 645, 654, 655), (642, 646, 644, 640), (647, 643, 641, 645), (650, 653, 671, 668), (655, 654, 649, 648), (642, 643, 650, 651), (649, 641, 665, 667), (648, 640, 658, 662), (647, 646, 652, 653), (652, 646, 656, 660), (645, 641, 649, 654), (658, 659, 663, 662), (656, 657, 661, 660), (651, 652, 660, 661), (644, 655, 663, 659), (640, 644, 659, 658), (646, 642, 657, 656), (642, 651, 661, 657), (655, 648, 662, 663), (669, 668, 671, 670), (665, 664, 666, 667), (651, 650, 668, 669), (653, 652, 670, 671), (640, 648, 666, 664), (652, 651, 669, 670), (641, 640, 664, 665), (648, 649, 667, 666), (672, 673, 675, 674), (675, 679, 685, 682), (678, 679, 677, 676), (676, 677, 686, 687), (674, 678, 676, 672), (679, 675, 673, 677), (682, 685, 703, 700), (687, 686, 681, 680), (674, 675, 682, 683), (681, 673, 697, 699), (680, 672, 690, 694), (679, 678, 684, 685), (684, 678, 688, 692), (677, 673, 681, 686), (690, 691, 695, 694), (688, 689, 693, 692), (683, 684, 692, 693), (676, 687, 695, 691), (672, 676, 691, 690), (678, 674, 689, 688), (674, 683, 693, 689), (687, 680, 694, 695), (701, 700, 703, 702), (697, 696, 698, 699), (683, 682, 700, 701), (685, 684, 702, 703), (672, 680, 698, 696), (684, 683, 701, 702), (673, 672, 696, 697), (680, 681, 699, 698), (704, 705, 707, 706), (707, 711, 717, 714), (710, 711, 709, 708), (708, 709, 718, 719), (706, 710, 708, 704), (711, 707, 705, 709), (714, 717, 735, 732), (719, 718, 713, 712), (706, 707, 714, 715), (713, 705, 729, 731), (712, 704, 722, 726), (711, 710, 716, 717), (716, 710, 720, 724), (709, 705, 713, 718), (722, 723, 727, 726), (720, 721, 725, 724), (715, 716, 724, 725), (708, 719, 727, 723), (704, 708, 723, 722), (710, 706, 721, 720), (706, 715, 725, 721), (719, 712, 726, 727), (733, 732, 735, 734), (729, 728, 730, 731), (715, 714, 732, 733), (717, 716, 734, 735), (704, 712, 730, 728), (716, 715, 733, 734), (705, 704, 728, 729), (712, 713, 731, 730), (736, 737, 739, 738), (739, 743, 749, 746), (742, 743, 741, 740), (740, 741, 750, 751), (738, 742, 740, 736), (743, 739, 737, 741), (746, 749, 767, 764), (751, 750, 745, 744), (738, 739, 746, 747), (745, 737, 761, 763), (744, 736, 754, 758), (743, 742, 748, 749), (748, 742, 752, 756), (741, 737, 745, 750), (754, 755, 759, 758), (752, 753, 757, 756), (747, 748, 756, 757), (740, 751, 759, 755), (736, 740, 755, 754), (742, 738, 753, 752), (738, 747, 757, 753), (751, 744, 758, 759), (765, 764, 767, 766), (761, 760, 762, 763), (747, 746, 764, 765), (749, 748, 766, 767), (736, 744, 762, 760), (748, 747, 765, 766), (737, 736, 760, 761), (744, 745, 763, 762), (768, 769, 771, 770), (771, 775, 781, 778), (774, 775, 773, 772), (772, 773, 782, 783), (770, 774, 772, 768), (775, 771, 769, 773), (778, 781, 799, 796), (783, 782, 777, 776), (770, 771, 778, 779), (777, 769, 793, 795), (776, 768, 786, 790), (775, 774, 780, 781), (780, 774, 784, 788), (773, 769, 777, 782), (786, 787, 791, 790), (784, 785, 789, 788), (779, 780, 788, 789), (772, 783, 791, 787), (768, 772, 787, 786), (774, 770, 785, 784), (770, 779, 789, 785), (783, 776, 790, 791), (797, 796, 799, 798), (793, 792, 794, 795), (779, 778, 796, 797), (781, 780, 798, 799), (768, 776, 794, 792), (780, 779, 797, 798), (769, 768, 792, 793), (776, 777, 795, 794), (800, 801, 803, 802), (803, 807, 813, 810), (806, 807, 805, 804), (804, 805, 814, 815), (802, 806, 804, 800), (807, 803, 801, 805), (810, 813, 831, 828), (815, 814, 809, 808), (802, 803, 810, 811), (809, 801, 825, 827), (808, 800, 818, 822), (807, 806, 812, 813), (812, 806, 816, 820), (805, 801, 809, 814), (818, 819, 823, 822), (816, 817, 821, 820), (811, 812, 820, 821), (804, 815, 823, 819), (800, 804, 819, 818), (806, 802, 817, 816), (802, 811, 821, 817), (815, 808, 822, 823), (829, 828, 831, 830), (825, 824, 826, 827), (811, 810, 828, 829), (813, 812, 830, 831), (800, 808, 826, 824), (812, 811, 829, 830), (801, 800, 824, 825), (808, 809, 827, 826), (832, 833, 835, 834), (835, 839, 845, 842), (838, 839, 837, 836), (836, 837, 846, 847), (834, 838, 836, 832), (839, 835, 833, 837), (842, 845, 863, 860), (847, 846, 841, 840), (834, 835, 842, 843), (841, 833, 857, 859), (840, 832, 850, 854), (839, 838, 844, 845), (844, 838, 848, 852), (837, 833, 841, 846), (850, 851, 855, 854), (848, 849, 853, 852), (843, 844, 852, 853), (836, 847, 855, 851), (832, 836, 851, 850), (838, 834, 849, 848), (834, 843, 853, 849), (847, 840, 854, 855), (861, 860, 863, 862), (857, 856, 858, 859), (843, 842, 860, 861), (845, 844, 862, 863), (832, 840, 858, 856), (844, 843, 861, 862), (833, 832, 856, 857), (840, 841, 859, 858), (864, 865, 867, 866), (867, 871, 877, 874), (870, 871, 869, 868), (868, 869, 878, 879), (866, 870, 868, 864), (871, 867, 865, 869), (874, 877, 895, 892), (879, 878, 873, 872), (866, 867, 874, 875), (873, 865, 889, 891), (872, 864, 882, 886), (871, 870, 876, 877), (876, 870, 880, 884), (869, 865, 873, 878), (882, 883, 887, 886), (880, 881, 885, 884), (875, 876, 884, 885), (868, 879, 887, 883), (864, 868, 883, 882), (870, 866, 881, 880), (866, 875, 885, 881), (879, 872, 886, 887), (893, 892, 895, 894), (889, 888, 890, 891), (875, 874, 892, 893), (877, 876, 894, 895), (864, 872, 890, 888), (876, 875, 893, 894), (865, 864, 888, 889), (872, 873, 891, 890), (896, 897, 899, 898), (899, 903, 909, 906), (902, 903, 901, 900), (900, 901, 910, 911), (898, 902, 900, 896), (903, 899, 897, 901), (906, 909, 927, 924), (911, 910, 905, 904), (898, 899, 906, 907), (905, 897, 921, 923), (904, 896, 914, 918), (903, 902, 908, 909), (908, 902, 912, 916), (901, 897, 905, 910), (914, 915, 919, 918), (912, 913, 917, 916), (907, 908, 916, 917), (900, 911, 919, 915), (896, 900, 915, 914), (902, 898, 913, 912), (898, 907, 917, 913), (911, 904, 918, 919), (925, 924, 927, 926), (921, 920, 922, 923), (907, 906, 924, 925), (909, 908, 926, 927), (896, 904, 922, 920), (908, 907, 925, 926), (897, 896, 920, 921), (904, 905, 923, 922), (928, 929, 931, 930), (931, 935, 941, 938), (934, 935, 933, 932), (932, 933, 942, 943), (930, 934, 932, 928), (935, 931, 929, 933), (938, 941, 959, 956), (943, 942, 937, 936), (930, 931, 938, 939), (937, 929, 953, 955), (936, 928, 946, 950), (935, 934, 940, 941), (940, 934, 944, 948), (933, 929, 937, 942), (946, 947, 951, 950), (944, 945, 949, 948), (939, 940, 948, 949), (932, 943, 951, 947), (928, 932, 947, 946), (934, 930, 945, 944), (930, 939, 949, 945), (943, 936, 950, 951), (957, 956, 959, 958), (953, 952, 954, 955), (939, 938, 956, 957), (941, 940, 958, 959), (928, 936, 954, 952), (940, 939, 957, 958), (929, 928, 952, 953), (936, 937, 955, 954), (960, 961, 963, 962), (963, 967, 973, 970), (966, 967, 965, 964), (964, 965, 974, 975), (962, 966, 964, 960), (967, 963, 961, 965), (970, 973, 991, 988), (975, 974, 969, 968), (962, 963, 970, 971), (969, 961, 985, 987), (968, 960, 978, 982), (967, 966, 972, 973), (972, 966, 976, 980), (965, 961, 969, 974), (978, 979, 983, 982), (976, 977, 981, 980), (971, 972, 980, 981), (964, 975, 983, 979), (960, 964, 979, 978), (966, 962, 977, 976), (962, 971, 981, 977), (975, 968, 982, 983), (989, 988, 991, 990), (985, 984, 986, 987), (971, 970, 988, 989), (973, 972, 990, 991), (960, 968, 986, 984), (972, 971, 989, 990), (961, 960, 984, 985), (968, 969, 987, 986), (992, 993, 995, 994), (995, 999, 1005, 1002), (998, 999, 997, 996), (996, 997, 1006, 1007), (994, 998, 996, 992), (999, 995, 993, 997), (1002, 1005, 1023, 1020), (1007, 1006, 1001, 1000), (994, 995, 1002, 1003), (1001, 993, 1017, 1019), (1000, 992, 1010, 1014), (999, 998, 1004, 1005), (1004, 998, 1008, 1012), (997, 993, 1001, 1006), (1010, 1011, 1015, 1014), (1008, 1009, 1013, 1012), (1003, 1004, 1012, 1013), (996, 1007, 1015, 1011), (992, 996, 1011, 1010), (998, 994, 1009, 1008), (994, 1003, 1013, 1009), (1007, 1000, 1014, 1015), (1021, 1020, 1023, 1022), (1017, 1016, 1018, 1019), (1003, 1002, 1020, 1021), (1005, 1004, 1022, 1023), (992, 1000, 1018, 1016), (1004, 1003, 1021, 1022), (993, 992, 1016, 1017), (1000, 1001, 1019, 1018), (1024, 1025, 1027, 1026), (1027, 1031, 1037, 1034), (1030, 1031, 1029, 1028), (1028, 1029, 1038, 1039), (1026, 1030, 1028, 1024), (1031, 1027, 1025, 1029), (1034, 1037, 1055, 1052), (1039, 1038, 1033, 1032), (1026, 1027, 1034, 1035), (1033, 1025, 1049, 1051), (1032, 1024, 1042, 1046), (1031, 1030, 1036, 1037), (1036, 1030, 1040, 1044), (1029, 1025, 1033, 1038), (1042, 1043, 1047, 1046), (1040, 1041, 1045, 1044), (1035, 1036, 1044, 1045), (1028, 1039, 1047, 1043), (1024, 1028, 1043, 1042), (1030, 1026, 1041, 1040), (1026, 1035, 1045, 1041), (1039, 1032, 1046, 1047), (1053, 1052, 1055, 1054), (1049, 1048, 1050, 1051), (1035, 1034, 1052, 1053), (1037, 1036, 1054, 1055), (1024, 1032, 1050, 1048), (1036, 1035, 1053, 1054), (1025, 1024, 1048, 1049), (1032, 1033, 1051, 1050), (1056, 1057, 1059, 1058), (1059, 1063, 1069, 1066), (1062, 1063, 1061, 1060), (1060, 1061, 1070, 1071), (1058, 1062, 1060, 1056), (1063, 1059, 1057, 1061), (1066, 1069, 1087, 1084), (1071, 1070, 1065, 1064), (1058, 1059, 1066, 1067), (1065, 1057, 1081, 1083), (1064, 1056, 1074, 1078), (1063, 1062, 1068, 1069), (1068, 1062, 1072, 1076), (1061, 1057, 1065, 1070), (1074, 1075, 1079, 1078), (1072, 1073, 1077, 1076), (1067, 1068, 1076, 1077), (1060, 1071, 1079, 1075), (1056, 1060, 1075, 1074), (1062, 1058, 1073, 1072), (1058, 1067, 1077, 1073), (1071, 1064, 1078, 1079), (1085, 1084, 1087, 1086), (1081, 1080, 1082, 1083), (1067, 1066, 1084, 1085), (1069, 1068, 1086, 1087), (1056, 1064, 1082, 1080), (1068, 1067, 1085, 1086), (1057, 1056, 1080, 1081), (1064, 1065, 1083, 1082), (1088, 1089, 1091, 1090), (1091, 1095, 1101, 1098), (1094, 1095, 1093, 1092), (1092, 1093, 1102, 1103), (1090, 1094, 1092, 1088), (1095, 1091, 1089, 1093), (1098, 1101, 1119, 1116), (1103, 1102, 1097, 1096), (1090, 1091, 1098, 1099), (1097, 1089, 1113, 1115), (1096, 1088, 1106, 1110), (1095, 1094, 1100, 1101), (1100, 1094, 1104, 1108), (1093, 1089, 1097, 1102), (1106, 1107, 1111, 1110), (1104, 1105, 1109, 1108), (1099, 1100, 1108, 1109), (1092, 1103, 1111, 1107), (1088, 1092, 1107, 1106), (1094, 1090, 1105, 1104), (1090, 1099, 1109, 1105), (1103, 1096, 1110, 1111), (1117, 1116, 1119, 1118), (1113, 1112, 1114, 1115), (1099, 1098, 1116, 1117), (1101, 1100, 1118, 1119), (1088, 1096, 1114, 1112), (1100, 1099, 1117, 1118), (1089, 1088, 1112, 1113), (1096, 1097, 1115, 1114), (1120, 1121, 1123, 1122), (1123, 1127, 1133, 1130), (1126, 1127, 1125, 1124), (1124, 1125, 1134, 1135), (1122, 1126, 1124, 1120), (1127, 1123, 1121, 1125), (1130, 1133, 1151, 1148), (1135, 1134, 1129, 1128), (1122, 1123, 1130, 1131), (1129, 1121, 1145, 1147), (1128, 1120, 1138, 1142), (1127, 1126, 1132, 1133), (1132, 1126, 1136, 1140), (1125, 1121, 1129, 1134), (1138, 1139, 1143, 1142), (1136, 1137, 1141, 1140), (1131, 1132, 1140, 1141), (1124, 1135, 1143, 1139), (1120, 1124, 1139, 1138), (1126, 1122, 1137, 1136), (1122, 1131, 1141, 1137), (1135, 1128, 1142, 1143), (1149, 1148, 1151, 1150), (1145, 1144, 1146, 1147), (1131, 1130, 1148, 1149), (1133, 1132, 1150, 1151), (1120, 1128, 1146, 1144), (1132, 1131, 1149, 1150), (1121, 1120, 1144, 1145), (1128, 1129, 1147, 1146), (1152, 1153, 1155, 1154), (1155, 1159, 1165, 1162), (1158, 1159, 1157, 1156), (1156, 1157, 1166, 1167), (1154, 1158, 1156, 1152), (1159, 1155, 1153, 1157), (1162, 1165, 1183, 1180), (1167, 1166, 1161, 1160), (1154, 1155, 1162, 1163), (1161, 1153, 1177, 1179), (1160, 1152, 1170, 1174), (1159, 1158, 1164, 1165), (1164, 1158, 1168, 1172), (1157, 1153, 1161, 1166), (1170, 1171, 1175, 1174), (1168, 1169, 1173, 1172), (1163, 1164, 1172, 1173), (1156, 1167, 1175, 1171), (1152, 1156, 1171, 1170), (1158, 1154, 1169, 1168), (1154, 1163, 1173, 1169), (1167, 1160, 1174, 1175), (1181, 1180, 1183, 1182), (1177, 1176, 1178, 1179), (1163, 1162, 1180, 1181), (1165, 1164, 1182, 1183), (1152, 1160, 1178, 1176), (1164, 1163, 1181, 1182), (1153, 1152, 1176, 1177), (1160, 1161, 1179, 1178), (1184, 1185, 1187, 1186), (1187, 1191, 1197, 1194), (1190, 1191, 1189, 1188), (1188, 1189, 1198, 1199), (1186, 1190, 1188, 1184), (1191, 1187, 1185, 1189), (1194, 1197, 1215, 1212), (1199, 1198, 1193, 1192), (1186, 1187, 1194, 1195), (1193, 1185, 1209, 1211), (1192, 1184, 1202, 1206), (1191, 1190, 1196, 1197), (1196, 1190, 1200, 1204), (1189, 1185, 1193, 1198), (1202, 1203, 1207, 1206), (1200, 1201, 1205, 1204), (1195, 1196, 1204, 1205), (1188, 1199, 1207, 1203), (1184, 1188, 1203, 1202), (1190, 1186, 1201, 1200), (1186, 1195, 1205, 1201), (1199, 1192, 1206, 1207), (1213, 1212, 1215, 1214), (1209, 1208, 1210, 1211), (1195, 1194, 1212, 1213), (1197, 1196, 1214, 1215), (1184, 1192, 1210, 1208), (1196, 1195, 1213, 1214), (1185, 1184, 1208, 1209), (1192, 1193, 1211, 1210), (1216, 1217, 1219, 1218), (1219, 1223, 1229, 1226), (1222, 1223, 1221, 1220), (1220, 1221, 1230, 1231), (1218, 1222, 1220, 1216), (1223, 1219, 1217, 1221), (1226, 1229, 1247, 1244), (1231, 1230, 1225, 1224), (1218, 1219, 1226, 1227), (1225, 1217, 1241, 1243), (1224, 1216, 1234, 1238), (1223, 1222, 1228, 1229), (1228, 1222, 1232, 1236), (1221, 1217, 1225, 1230), (1234, 1235, 1239, 1238), (1232, 1233, 1237, 1236), (1227, 1228, 1236, 1237), (1220, 1231, 1239, 1235), (1216, 1220, 1235, 1234), (1222, 1218, 1233, 1232), (1218, 1227, 1237, 1233), (1231, 1224, 1238, 1239), (1245, 1244, 1247, 1246), (1241, 1240, 1242, 1243), (1227, 1226, 1244, 1245), (1229, 1228, 1246, 1247), (1216, 1224, 1242, 1240), (1228, 1227, 1245, 1246), (1217, 1216, 1240, 1241), (1224, 1225, 1243, 1242), (1248, 1249, 1251, 1250), (1251, 1255, 1261, 1258), (1254, 1255, 1253, 1252), (1252, 1253, 1262, 1263), (1250, 1254, 1252, 1248), (1255, 1251, 1249, 1253), (1258, 1261, 1279, 1276), (1263, 1262, 1257, 1256), (1250, 1251, 1258, 1259), (1257, 1249, 1273, 1275), (1256, 1248, 1266, 1270), (1255, 1254, 1260, 1261), (1260, 1254, 1264, 1268), (1253, 1249, 1257, 1262), (1266, 1267, 1271, 1270), (1264, 1265, 1269, 1268), (1259, 1260, 1268, 1269), (1252, 1263, 1271, 1267), (1248, 1252, 1267, 1266), (1254, 1250, 1265, 1264), (1250, 1259, 1269, 1265), (1263, 1256, 1270, 1271), (1277, 1276, 1279, 1278), (1273, 1272, 1274, 1275), (1259, 1258, 1276, 1277), (1261, 1260, 1278, 1279), (1248, 1256, 1274, 1272), (1260, 1259, 1277, 1278), (1249, 1248, 1272, 1273), (1256, 1257, 1275, 1274), (1280, 1281, 1283, 1282), (1283, 1287, 1293, 1290), (1286, 1287, 1285, 1284), (1284, 1285, 1294, 1295), (1282, 1286, 1284, 1280), (1287, 1283, 1281, 1285), (1290, 1293, 1311, 1308), (1295, 1294, 1289, 1288), (1282, 1283, 1290, 1291), (1289, 1281, 1305, 1307), (1288, 1280, 1298, 1302), (1287, 1286, 1292, 1293), (1292, 1286, 1296, 1300), (1285, 1281, 1289, 1294), (1298, 1299, 1303, 1302), (1296, 1297, 1301, 1300), (1291, 1292, 1300, 1301), (1284, 1295, 1303, 1299), (1280, 1284, 1299, 1298), (1286, 1282, 1297, 1296), (1282, 1291, 1301, 1297), (1295, 1288, 1302, 1303), (1309, 1308, 1311, 1310), (1305, 1304, 1306, 1307), (1291, 1290, 1308, 1309), (1293, 1292, 1310, 1311), (1280, 1288, 1306, 1304), (1292, 1291, 1309, 1310), (1281, 1280, 1304, 1305), (1288, 1289, 1307, 1306), (1312, 1313, 1315, 1314), (1315, 1319, 1325, 1322), (1318, 1319, 1317, 1316), (1316, 1317, 1326, 1327), (1314, 1318, 1316, 1312), (1319, 1315, 1313, 1317), (1322, 1325, 1343, 1340), (1327, 1326, 1321, 1320), (1314, 1315, 1322, 1323), (1321, 1313, 1337, 1339), (1320, 1312, 1330, 1334), (1319, 1318, 1324, 1325), (1324, 1318, 1328, 1332), (1317, 1313, 1321, 1326), (1330, 1331, 1335, 1334), (1328, 1329, 1333, 1332), (1323, 1324, 1332, 1333), (1316, 1327, 1335, 1331), (1312, 1316, 1331, 1330), (1318, 1314, 1329, 1328), (1314, 1323, 1333, 1329), (1327, 1320, 1334, 1335), (1341, 1340, 1343, 1342), (1337, 1336, 1338, 1339), (1323, 1322, 1340, 1341), (1325, 1324, 1342, 1343), (1312, 1320, 1338, 1336), (1324, 1323, 1341, 1342), (1313, 1312, 1336, 1337), (1320, 1321, 1339, 1338), (1344, 1345, 1347, 1346), (1347, 1351, 1357, 1354), (1350, 1351, 1349, 1348), (1348, 1349, 1358, 1359), (1346, 1350, 1348, 1344), (1351, 1347, 1345, 1349), (1354, 1357, 1375, 1372), (1359, 1358, 1353, 1352), (1346, 1347, 1354, 1355), (1353, 1345, 1369, 1371), (1352, 1344, 1362, 1366), (1351, 1350, 1356, 1357), (1356, 1350, 1360, 1364), (1349, 1345, 1353, 1358), (1362, 1363, 1367, 1366), (1360, 1361, 1365, 1364), (1355, 1356, 1364, 1365), (1348, 1359, 1367, 1363), (1344, 1348, 1363, 1362), (1350, 1346, 1361, 1360), (1346, 1355, 1365, 1361), (1359, 1352, 1366, 1367), (1373, 1372, 1375, 1374), (1369, 1368, 1370, 1371), (1355, 1354, 1372, 1373), (1357, 1356, 1374, 1375), (1344, 1352, 1370, 1368), (1356, 1355, 1373, 1374), (1345, 1344, 1368, 1369), (1352, 1353, 1371, 1370), (1376, 1377, 1379, 1378), (1379, 1383, 1389, 1386), (1382, 1383, 1381, 1380), (1380, 1381, 1390, 1391), (1378, 1382, 1380, 1376), (1383, 1379, 1377, 1381), (1386, 1389, 1407, 1404), (1391, 1390, 1385, 1384), (1378, 1379, 1386, 1387), (1385, 1377, 1401, 1403), (1384, 1376, 1394, 1398), (1383, 1382, 1388, 1389), (1388, 1382, 1392, 1396), (1381, 1377, 1385, 1390), (1394, 1395, 1399, 1398), (1392, 1393, 1397, 1396), (1387, 1388, 1396, 1397), (1380, 1391, 1399, 1395), (1376, 1380, 1395, 1394), (1382, 1378, 1393, 1392), (1378, 1387, 1397, 1393), (1391, 1384, 1398, 1399), (1405, 1404, 1407, 1406), (1401, 1400, 1402, 1403), (1387, 1386, 1404, 1405), (1389, 1388, 1406, 1407), (1376, 1384, 1402, 1400), (1388, 1387, 1405, 1406), (1377, 1376, 1400, 1401), (1384, 1385, 1403, 1402), (1408, 1409, 1411, 1410), (1411, 1415, 1421, 1418), (1414, 1415, 1413, 1412), (1412, 1413, 1422, 1423), (1410, 1414, 1412, 1408), (1415, 1411, 1409, 1413), (1418, 1421, 1439, 1436), (1423, 1422, 1417, 1416), (1410, 1411, 1418, 1419), (1417, 1409, 1433, 1435), (1416, 1408, 1426, 1430), (1415, 1414, 1420, 1421), (1420, 1414, 1424, 1428), (1413, 1409, 1417, 1422), (1426, 1427, 1431, 1430), (1424, 1425, 1429, 1428), (1419, 1420, 1428, 1429), (1412, 1423, 1431, 1427), (1408, 1412, 1427, 1426), (1414, 1410, 1425, 1424), (1410, 1419, 1429, 1425), (1423, 1416, 1430, 1431), (1437, 1436, 1439, 1438), (1433, 1432, 1434, 1435), (1419, 1418, 1436, 1437), (1421, 1420, 1438, 1439), (1408, 1416, 1434, 1432), (1420, 1419, 1437, 1438), (1409, 1408, 1432, 1433), (1416, 1417, 1435, 1434)])
me_cube_005.materials.append(mat_trellacematerial)
me_cube_005.use_remesh_preserve_volume = False
me_cube_005.use_remesh_preserve_attributes = False
me_cube_005.use_mirror_vertex_groups = False
me_cube_005.update()
me_cylinder = bpy.data.meshes.new('Cylinder')
me_cylinder.from_pydata([(1.021e-14, 0.006392, -0.25), (-1.11e-14, 0.006392, 0.25), (0.1, -0.006601, -0.25), (0.1, -0.006601, 0.25), (-8.742e-09, -0.01959, -0.25), (-8.742e-09, -0.01959, 0.25), (-0.1, -0.006601, -0.25), (-0.1, -0.006601, 0.25)], [], [(0, 1, 3, 2), (2, 3, 5, 4), (3, 1, 7, 5), (4, 5, 7, 6), (6, 7, 1, 0), (0, 2, 4, 6)])
me_cylinder.use_remesh_preserve_volume = False
me_cylinder.use_remesh_preserve_attributes = False
me_cylinder.use_mirror_vertex_groups = False
me_cylinder.update()

# ---- curves / text
cu_nurbspath = bpy.data.curves.new('NurbsPath', 'CURVE')
cu_nurbspath.dimensions = '3D'
_sp = cu_nurbspath.splines.new('NURBS'); _sp.points.add(58)
_sp.points.foreach_set('co', [-5.047, 0.188, 0.0003777, 1.0, -1.0, 0.0, 0.0, 1.0, 0.0, 0.0, 0.0, 1.0, 1.0, 0.0, 0.0, 1.0, 2.0, 2.497, 2.538, 1.0, 2.0, 6.435, 2.538, 1.0, 2.106, 14.56, 2.539, 1.0, 9.625, 14.56, 2.539, 1.0, 17.25, 14.56, 2.539, 1.0, 17.25, -0.5454, 2.539, 1.0, 4.309, -0.5454, 2.539, 1.0, 4.309, 19.94, 9.168, 1.0, 16.68, 30.14, 9.168, 1.0, 22.59, 118.6, 12.58, 1.0, 27.64, 23.03, 17.35, 1.0, 32.82, 12.64, 9.168, 1.0, 18.52, 0.4054, 9.168, 1.0, 7.596, 7.851, 9.168, 1.0, -4.938, 7.851, 0.0008992, 1.0, -12.82, 13.28, 0.0008992, 1.0, -17.94, 27.09, 7.867, 1.0, -17.8, 30.73, 9.48, 1.0, -17.67, 34.36, 11.09, 1.0, -15.18, 41.64, 14.32, 1.0, -4.673, 41.64, 16.13, 1.0, -4.673, 31.82, 15.9, 1.0, 11.25, 15.88, 16.76, 1.0, -27.78, 24.7, 2.86, 1.0, -27.78, 13.83, 1.973, 1.0, -27.78, -2.355, 3.101, 1.0, -13.26, -2.355, 6.035, 1.0, -13.26, -17.39, 5.384, 1.0, 3.505, -17.31, 2.748, 1.0, 3.429, -8.617, 2.898, 1.0, 17.03, -8.617, 2.898, 1.0, 16.81, -1.292, 2.898, 1.0, 28.9, -1.292, 3.292, 1.0, 28.9, -22.04, 9.613, 1.0, 18.14, -21.89, 10.11, 1.0, 14.15, -21.89, 10.46, 1.0, 13.62, -12.3, 11.99, 1.0, 30.46, -12.3, 13.25, 1.0, 37.2, -20.82, 12.33, 1.0, 37.2, -31.13, 15.35, 1.0, 21.63, -31.13, 15.17, 1.0, 14.46, -31.13, 14.86, 1.0, 14.46, -23.34, 15.27, 1.0, 14.46, -4.564, 19.48, 1.0, 47.51, -9.976, 19.48, 1.0, 51.24, -34.1, 19.48, 1.0, 13.93, -50.84, 19.79, 1.0, 9.78, -24.32, 0.0008992, 1.0, 9.78, -16.24, 0.0008992, 1.0, -4.11, -9.3, 0.0008992, 1.0, -23.82, -9.3, 0.0008992, 1.0, -23.74, 5.566, 0.0008992, 1.0, -10.59, 5.566, 0.0008992, 1.0, -8.547, 0.6213, 0.0008992, 1.0, -5.078, 0.1938, 0.0005215, 1.0])
_sp.order_u = 5
_sp.order_v = 0
_sp.use_endpoint_u = True
cu_nurbspath.path_duration = 300
cu_nurbspath.use_path = True
cu_nurbspath.use_path_clamp = True
cu_nurbspath.use_deform_bounds = True
cu_nurbspath.bevel_resolution = 0
cu_nurbspath.fill_mode = 'HALF'
cu_nurbspath.twist_mode = 'Z_UP'

# ---- objects
ob_nurbspath = bpy.data.objects.new('NurbsPath', cu_nurbspath)
ob_gondol = bpy.data.objects.new('gondol', me_torus)
ob_camera = bpy.data.objects.new('Camera', cam_camera)
ob_lamp_003 = bpy.data.objects.new('Lamp.003', light_lamp_003)
ob_lamp_002 = bpy.data.objects.new('Lamp.002', light_lamp_002)
ob_lamp_001 = bpy.data.objects.new('Lamp.001', light_lamp_001)
ob_lamp = bpy.data.objects.new('Lamp', light_lamp)
ob_building1 = bpy.data.objects.new('building1', me_cube)
ob_cube = bpy.data.objects.new('Cube', me_cube_007)
ob_ties = bpy.data.objects.new('ties', me_cube_006)
ob_trellace = bpy.data.objects.new('trellace', me_cube_005)
ob_rail = bpy.data.objects.new('rail', me_cylinder)

# ---- transforms, parenting, visibility, modifiers, constraints
ob_nurbspath.location = (0.0, 0.0, 0.0)
ob_nurbspath.scale = (1.596, 1.596, 1.596)
ob_nurbspath.lineart.crease_threshold = 0.0
ob_gondol.location = (0.0, 0.0, 0.0)
ob_gondol.rotation_euler = (-8.727e-05, -9.348e-05, 1.571)
ob_gondol.scale = (0.585, 0.1797, 18.15)
ob_gondol.lineart.crease_threshold = 0.0
_c = ob_gondol.constraints.new('FOLLOW_PATH'); _c.name = 'Follow Path'
_c.target = ob_nurbspath
_c.use_curve_follow = True
_c = ob_gondol.constraints.new('LIMIT_ROTATION'); _c.name = 'Limit Rotation'
_c.active = False
_c.use_limit_x = True
_c.use_legacy_behavior = True
ob_camera.parent = ob_gondol
ob_camera.matrix_parent_inverse = Matrix(((-4.768e-07, 1.709, 0.0001598, -67.74), (-5.564, -1.948e-07, -0.000518, -155.2), (-5.132e-06, -5.15e-06, 0.0551, -0.5606), (0.0, 0.0, 0.0, 1.0)))
ob_camera.location = (-27.75, 37.6, 11.76)
ob_camera.rotation_euler = (-1.756, 3.142, 3.255)
ob_camera.scale = (1.0, 1.0, 1.0)
ob_camera.lock_rotations_4d = False
ob_camera.empty_display_type = 'ARROWS'
ob_camera.color = (0.0, 0.0, 0.0, 0.0)
ob_camera.display_type = 'WIRE'
ob_camera.lineart.crease_threshold = 0.0
ob_lamp_003.location = (-4.121, 3.469, 5.904)
ob_lamp_003.rotation_euler = (0.6503, 0.05522, 1.866)
ob_lamp_003.lock_rotations_4d = False
ob_lamp_003.empty_display_type = 'ARROWS'
ob_lamp_003.color = (0.0, 0.0, 0.0, 0.0)
ob_lamp_003.lineart.crease_threshold = 0.0
ob_lamp_002.location = (-4.121, -4.418, 5.904)
ob_lamp_002.rotation_euler = (0.6503, 0.05522, 1.866)
ob_lamp_002.lock_rotations_4d = False
ob_lamp_002.empty_display_type = 'ARROWS'
ob_lamp_002.color = (0.0, 0.0, 0.0, 0.0)
ob_lamp_002.lineart.crease_threshold = 0.0
ob_lamp_001.location = (4.076, -4.418, 5.904)
ob_lamp_001.rotation_euler = (0.6503, 0.05522, 1.866)
ob_lamp_001.lock_rotations_4d = False
ob_lamp_001.empty_display_type = 'ARROWS'
ob_lamp_001.color = (0.0, 0.0, 0.0, 0.0)
ob_lamp_001.lineart.crease_threshold = 0.0
ob_lamp.location = (4.076, 3.469, 5.904)
ob_lamp.rotation_euler = (0.6503, 0.05522, 1.866)
ob_lamp.lock_rotations_4d = False
ob_lamp.empty_display_type = 'ARROWS'
ob_lamp.color = (0.0, 0.0, 0.0, 0.0)
ob_lamp.lineart.crease_threshold = 0.0
ob_building1.location = (-5.0, 6.0, 0.0)
ob_building1.scale = (1.0, 2.0, 0.5)
ob_building1.lineart.crease_threshold = 0.0
ob_cube.location = (0.0, 0.0, 0.0)
ob_cube.scale = (113.6, 113.6, 1.0)
ob_cube.lock_scale = (False, False, True)
ob_cube.lineart.crease_threshold = 0.0
ob_ties.location = (0.0, 0.0, 0.0)
ob_ties.scale = (0.01942, 1.0, 0.01606)
ob_ties.lock_scale = (False, True, False)
ob_ties.lineart.crease_threshold = 0.0
_m = ob_ties.modifiers.new('Array', 'ARRAY')
_m.count = 850
_m.constant_offset_displace = (0.0, 0.0, 0.0)
_m.relative_offset_displace = (1.0, 0.0, 0.0)
_m = ob_ties.modifiers.new('Curve', 'CURVE')
_m.object = ob_nurbspath
ob_trellace.location = (0.0, 0.0, 0.0)
ob_trellace.scale = (0.01606, 1.0, 0.01606)
ob_trellace.lock_scale = (False, True, False)
ob_trellace.lineart.crease_threshold = 0.0
_c = ob_trellace.constraints.new('LIMIT_ROTATION'); _c.name = 'Limit Rotation'
_c.use_legacy_behavior = True
ob_rail.location = (0.0, 0.0, 0.0)
ob_rail.rotation_euler = (1.571, -0.0, 1.571)
ob_rail.scale = (0.8211, 0.821, 3.148)
ob_rail.lock_scale = (False, True, False)
ob_rail.lineart.crease_threshold = 0.0
_m = ob_rail.modifiers.new('Array', 'ARRAY')
_m.count = 703
_m.constant_offset_displace = (0.0, 0.0, 0.0)
_m.relative_offset_displace = (0.0, 0.0, 1.0)
_m = ob_rail.modifiers.new('Curve', 'CURVE')
_m.object = ob_nurbspath

# ---- collection membership
col_collection_1.objects.link(ob_nurbspath)
col_collection_1.objects.link(ob_gondol)
col_collection_1.objects.link(ob_camera)
col_collection_1.objects.link(ob_lamp_003)
col_collection_1.objects.link(ob_lamp_002)
col_collection_1.objects.link(ob_lamp_001)
col_collection_1.objects.link(ob_lamp)
col_collection_10.objects.link(ob_building1)
col_collection_10.objects.link(ob_cube)
col_collection_10.objects.link(ob_ties)
col_collection_10.objects.link(ob_trellace)
col_collection_10.objects.link(ob_rail)

# ---- scene / render settings (as saved in the file)
scene.camera = ob_camera
scene.frame_start = 1; scene.frame_end = 300; scene.frame_set(1)
scene.render.engine = 'BLENDER_EEVEE_NEXT'
scene.render.resolution_percentage = 50
scene.render.dither_intensity = 0.0
scene.cycles.use_denoising = False
scene.cycles.samples = 128
scene.cycles.sampling_pattern = 'TABULATED_SOBOL'
scene.cycles.light_sampling_threshold = 0.0
scene.cycles.use_adaptive_sampling = False
scene.cycles.use_light_tree = False
scene.cycles.blur_glossy = 0.0
scene.cycles.sample_clamp_indirect = 0.0
scene.view_settings.view_transform = 'Standard'
bpy.context.view_layer.update()
